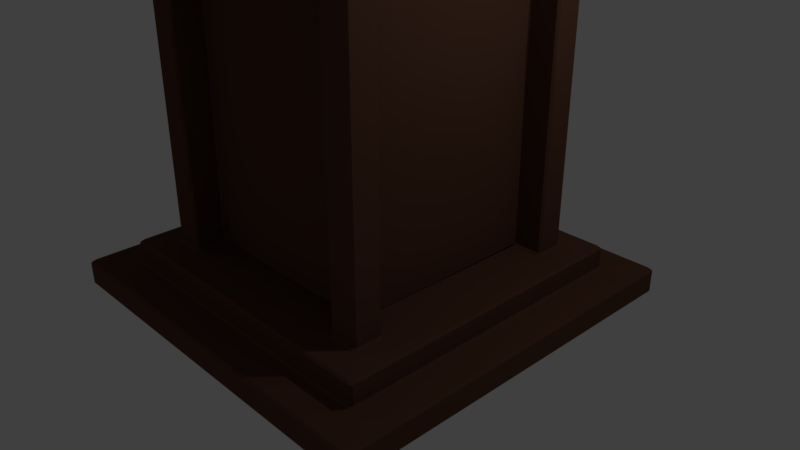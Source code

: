 # Source: lantern.blend  (saved by Blender 2.78.0; exported with 4.5.12 LTS)
import bpy
from mathutils import Matrix  # noqa: F401  (used for matrix-valued properties, if any)

bpy.ops.wm.read_factory_settings(use_empty=True)
scene = bpy.context.scene
scene.name = 'Scene'

# ---- collections
col_collection_1 = bpy.data.collections.new('Collection 1'); scene.collection.children.link(col_collection_1)

# ---- materials (node trees are filled in below, after node groups)
mat_0_lantern = bpy.data.materials.new('0_lantern')
mat_0_lantern.alpha_threshold = 0.0
mat_0_lantern.use_transparent_shadow = False
mat_0_lantern.diffuse_color = (0.1256, 0.05571, 0.03599, 1.0)
mat_0_lantern.roughness = 0.5
mat_0_lantern.specular_intensity = 0.09851
mat_0_lantern.line_color = (0.0, 0.0, 0.0, 1.0)

# ---- material node trees

# ---- world
world_world = bpy.data.worlds.new('World'); scene.world = world_world
world_world.color = (0.05088, 0.05088, 0.05088)
world_world.use_sun_shadow = False
world_world.sun_shadow_jitter_overblur = 0.0
world_world.cycles.sampling_method = 'MANUAL'

# ---- cameras
cam_camera = bpy.data.cameras.new('Camera')
cam_camera.clip_end = 100.0
cam_camera.lens = 35.0
cam_camera.sensor_width = 32.0
cam_camera.sensor_height = 18.0
cam_camera.ortho_scale = 7.314
cam_camera.dof.focus_distance = 0.0
cam_camera.dof.aperture_fstop = 128.0

# ---- lights
light_lamp = bpy.data.lights.new('Lamp', 'POINT')
light_lamp.transmission_factor = 0.0
light_lamp.cutoff_distance = 30.0
light_lamp.energy = 100.0
light_lamp.shadow_buffer_clip_start = 1.001
light_lamp.shadow_soft_size = 0.1
light_lamp.shadow_maximum_resolution = 0.006
light_lamp.use_absolute_resolution = True

# ---- meshes
me_cube = bpy.data.meshes.new('Cube')
me_cube.from_pydata([(2.129, 2.087, -0.1551), (2.087, 2.129, -0.1551), (2.069, 2.099, -0.1251), (2.099, 2.069, -0.1251), (2.129, -2.087, -0.1551), (2.099, -2.069, -0.1251), (2.069, -2.099, -0.1251), (2.087, -2.129, -0.1551), (-2.087, -2.129, -0.1551), (-2.069, -2.099, -0.1251), (-2.099, -2.069, -0.1251), (-2.129, -2.087, -0.1551), (-2.087, 2.129, -0.1551), (-2.129, 2.087, -0.1551), (-2.099, 2.069, -0.1251), (-2.069, 2.099, -0.1251), (2.069, 2.099, 0.1251), (2.027, 2.069, 0.1551), (2.069, 2.027, 0.1551), (2.099, 2.069, 0.1251), (2.069, -2.099, 0.1251), (2.099, -2.069, 0.1251), (2.069, -2.027, 0.1551), (2.027, -2.069, 0.1551), (-2.099, -2.069, 0.1251), (-2.069, -2.099, 0.1251), (-2.027, -2.069, 0.1551), (-2.069, -2.027, 0.1551), (-2.099, 2.069, 0.1251), (-2.069, 2.027, 0.1551), (-2.027, 2.069, 0.1551), (-2.069, 2.099, 0.1251), (2.583, 2.553, -0.1851), (2.553, 2.583, -0.1851), (2.51, 2.553, -0.1551), (2.553, 2.51, -0.1551), (2.583, -2.553, -0.1851), (2.553, -2.51, -0.1551), (2.51, -2.553, -0.1551), (2.553, -2.583, -0.1851), (-2.553, -2.583, -0.1851), (-2.51, -2.553, -0.1551), (-2.553, -2.51, -0.1551), (-2.583, -2.553, -0.1851), (-2.553, 2.583, -0.1851), (-2.583, 2.553, -0.1851), (-2.553, 2.51, -0.1551), (-2.51, 2.553, -0.1551), (2.583, 2.553, -0.4751), (2.553, 2.553, -0.5051), (2.553, 2.583, -0.4751), (2.583, -2.553, -0.4751), (2.553, -2.583, -0.4751), (2.553, -2.553, -0.5051), (-2.553, -2.583, -0.4751), (-2.583, -2.553, -0.4751), (-2.553, -2.553, -0.5051), (-2.553, 2.583, -0.4751), (-2.553, 2.553, -0.5051), (-2.583, 2.553, -0.4751), (1.694, 1.736, 0.1551), (1.676, 1.706, 0.1851), (1.706, 1.676, 0.1851), (1.736, 1.694, 0.1551), (1.706, -1.676, 0.1851), (1.676, -1.706, 0.1851), (1.694, -1.736, 0.1551), (1.736, -1.694, 0.1551), (-1.676, -1.706, 0.1851), (-1.706, -1.676, 0.1851), (-1.736, -1.694, 0.1551), (-1.694, -1.736, 0.1551), (-1.676, 1.706, 0.1851), (-1.694, 1.736, 0.1551), (-1.736, 1.694, 0.1551), (-1.706, 1.676, 0.1851), (1.706, 1.349, 0.1851), (1.676, 1.319, 0.1851), (1.676, 1.289, 0.1551), (1.736, 1.319, 0.1551), (1.706, -1.349, 0.1851), (1.736, -1.319, 0.1551), (1.676, -1.289, 0.1551), (1.676, -1.319, 0.1851), (1.349, 1.706, 0.1851), (1.319, 1.736, 0.1551), (1.289, 1.676, 0.1551), (1.319, 1.676, 0.1851), (-1.349, 1.706, 0.1851), (-1.319, 1.676, 0.1851), (-1.289, 1.676, 0.1551), (-1.319, 1.736, 0.1551), (1.349, -1.706, 0.1851), (1.319, -1.676, 0.1851), (1.289, -1.676, 0.1551), (1.319, -1.736, 0.1551), (-1.349, -1.706, 0.1851), (-1.319, -1.736, 0.1551), (-1.289, -1.676, 0.1551), (-1.319, -1.676, 0.1851), (-1.706, -1.349, 0.1851), (-1.676, -1.319, 0.1851), (-1.676, -1.289, 0.1551), (-1.736, -1.319, 0.1551), (-1.706, 1.349, 0.1851), (-1.736, 1.319, 0.1551), (-1.676, 1.289, 0.1551), (-1.676, 1.319, 0.1851), (-1.319, 1.319, 0.1851), (-1.289, 1.289, 0.1551), (-1.289, -1.289, 0.1551), (-1.319, -1.319, 0.1851), (1.289, 1.289, 0.1551), (1.319, 1.319, 0.1851), (1.319, -1.319, 0.1851), (1.289, -1.289, 0.1551), (1.735, 1.693, 5.146), (1.706, 1.676, 5.125), (1.676, 1.706, 5.125), (1.693, 1.735, 5.146), (1.735, -1.693, 5.146), (1.693, -1.735, 5.146), (1.676, -1.706, 5.125), (1.706, -1.676, 5.125), (-1.693, -1.735, 5.146), (-1.735, -1.693, 5.146), (-1.706, -1.676, 5.125), (-1.676, -1.706, 5.125), (-1.693, 1.735, 5.146), (-1.676, 1.706, 5.125), (-1.706, 1.676, 5.125), (-1.735, 1.693, 5.146), (1.735, 1.378, 5.146), (1.735, 1.304, 5.146), (1.676, 1.289, 5.155), (1.676, 1.319, 5.125), (1.706, 1.349, 5.125), (1.735, -1.378, 5.146), (1.706, -1.349, 5.125), (1.676, -1.319, 5.125), (1.676, -1.289, 5.155), (1.735, -1.304, 5.146), (1.378, 1.735, 5.146), (1.349, 1.706, 5.125), (1.319, 1.676, 5.125), (1.289, 1.676, 5.155), (1.304, 1.735, 5.146), (-1.378, 1.735, 5.146), (-1.304, 1.735, 5.146), (-1.289, 1.676, 5.155), (-1.319, 1.676, 5.125), (-1.349, 1.706, 5.125), (1.378, -1.735, 5.146), (1.304, -1.735, 5.146), (1.289, -1.676, 5.155), (1.319, -1.676, 5.125), (1.349, -1.706, 5.125), (-1.378, -1.735, 5.146), (-1.349, -1.706, 5.125), (-1.319, -1.676, 5.125), (-1.289, -1.676, 5.155), (-1.304, -1.735, 5.146), (-1.735, -1.378, 5.146), (-1.735, -1.304, 5.146), (-1.676, -1.289, 5.155), (-1.676, -1.319, 5.125), (-1.706, -1.349, 5.125), (-1.735, 1.378, 5.146), (-1.706, 1.349, 5.125), (-1.676, 1.319, 5.125), (-1.676, 1.289, 5.155), (-1.735, 1.304, 5.146), (-1.289, 1.289, 5.155), (-1.319, 1.319, 5.125), (-1.319, -1.319, 5.125), (-1.289, -1.289, 5.155), (1.319, 1.319, 5.125), (1.289, 1.289, 5.155), (1.289, -1.289, 5.155), (1.319, -1.319, 5.125), (2.593, 2.563, 4.918), (2.565, 2.523, 4.896), (2.523, 2.565, 4.896), (2.563, 2.593, 4.918), (2.593, -2.563, 4.918), (2.563, -2.593, 4.918), (2.523, -2.565, 4.896), (2.565, -2.523, 4.896), (-2.563, -2.593, 4.918), (-2.593, -2.563, 4.918), (-2.565, -2.523, 4.896), (-2.523, -2.565, 4.896), (-2.563, 2.593, 4.918), (-2.523, 2.565, 4.896), (-2.565, 2.523, 4.896), (-2.593, 2.563, 4.918), (2.593, 2.035, 4.918), (2.593, 1.975, 4.918), (2.565, 1.945, 4.896), (2.565, 2.02, 4.896), (2.593, -2.035, 4.918), (2.565, -2.02, 4.896), (2.565, -1.945, 4.896), (2.593, -1.975, 4.918), (2.035, 2.593, 4.918), (2.02, 2.565, 4.896), (1.945, 2.565, 4.896), (1.975, 2.593, 4.918), (-2.035, 2.593, 4.918), (-1.975, 2.593, 4.918), (-1.945, 2.565, 4.896), (-2.02, 2.565, 4.896), (2.035, -2.593, 4.918), (1.975, -2.593, 4.918), (1.945, -2.565, 4.896), (2.02, -2.565, 4.896), (-2.035, -2.593, 4.918), (-2.02, -2.565, 4.896), (-1.945, -2.565, 4.896), (-1.975, -2.593, 4.918), (-2.593, -2.035, 4.918), (-2.593, -1.975, 4.918), (-2.565, -1.945, 4.896), (-2.565, -2.02, 4.896), (-2.593, 2.035, 4.918), (-2.565, 2.02, 4.896), (-2.565, 1.945, 4.896), (-2.593, 1.975, 4.918), (2.568, 2.529, 5.008), (2.593, 2.563, 4.961), (2.563, 2.593, 4.961), (2.529, 2.568, 5.008), (2.568, -2.529, 5.008), (2.529, -2.568, 5.008), (2.563, -2.593, 4.961), (2.593, -2.563, 4.961), (-2.529, -2.568, 5.008), (-2.568, -2.529, 5.008), (-2.593, -2.563, 4.961), (-2.563, -2.593, 4.961), (-2.529, 2.568, 5.008), (-2.563, 2.593, 4.961), (-2.593, 2.563, 4.961), (-2.568, 2.529, 5.008), (2.568, 2.021, 5.008), (2.568, 1.949, 5.008), (2.593, 1.975, 4.961), (2.593, 2.035, 4.961), (2.568, -2.021, 5.008), (2.593, -2.035, 4.961), (2.593, -1.975, 4.961), (2.568, -1.949, 5.008), (2.021, 2.568, 5.008), (2.035, 2.593, 4.961), (1.975, 2.593, 4.961), (1.949, 2.568, 5.008), (-2.021, 2.568, 5.008), (-1.949, 2.568, 5.008), (-1.975, 2.593, 4.961), (-2.035, 2.593, 4.961), (2.021, -2.568, 5.008), (1.949, -2.568, 5.008), (1.975, -2.593, 4.961), (2.035, -2.593, 4.961), (-2.021, -2.568, 5.008), (-2.035, -2.593, 4.961), (-1.975, -2.593, 4.961), (-1.949, -2.568, 5.008), (-2.568, -2.021, 5.008), (-2.568, -1.949, 5.008), (-2.593, -1.975, 4.961), (-2.593, -2.035, 4.961), (-2.568, 2.021, 5.008), (-2.593, 2.035, 4.961), (-2.593, 1.975, 4.961), (-2.568, 1.949, 5.008), (0.9883, 0.9583, 6.07), (1.013, 0.9743, 6.023), (0.9743, 1.013, 6.023), (0.9583, 0.9883, 6.07), (0.9883, -0.9584, 6.07), (0.9583, -0.9884, 6.07), (0.9743, -1.013, 6.023), (1.013, -0.9743, 6.023), (-0.9584, -0.9883, 6.07), (-0.9884, -0.9583, 6.07), (-1.013, -0.9743, 6.023), (-0.9743, -1.013, 6.023), (-0.9583, 0.9883, 6.07), (-0.9743, 1.013, 6.023), (-1.013, 0.9743, 6.023), (-0.9883, 0.9583, 6.07), (0.9883, 0.7939, 6.07), (0.9583, 0.7639, 6.07), (0.9583, 0.7339, 6.04), (1.013, 0.7476, 6.023), (1.013, 0.8191, 6.023), (0.9883, -0.7939, 6.07), (1.013, -0.8191, 6.023), (1.013, -0.7476, 6.023), (0.9583, -0.7339, 6.04), (0.9583, -0.7639, 6.07), (0.7939, 0.9883, 6.07), (0.8191, 1.013, 6.023), (0.7476, 1.013, 6.023), (0.734, 0.9583, 6.04), (0.764, 0.9583, 6.07), (-0.7939, 0.9883, 6.07), (-0.764, 0.9583, 6.07), (-0.734, 0.9583, 6.04), (-0.7476, 1.013, 6.023), (-0.8191, 1.013, 6.023), (0.7939, -0.9883, 6.07), (0.764, -0.9584, 6.07), (0.734, -0.9583, 6.04), (0.7476, -1.013, 6.023), (0.8191, -1.013, 6.023), (-0.7939, -0.9883, 6.07), (-0.8191, -1.013, 6.023), (-0.7476, -1.013, 6.023), (-0.734, -0.9583, 6.04), (-0.764, -0.9583, 6.07), (-0.9883, -0.7939, 6.07), (-0.9583, -0.7639, 6.07), (-0.9583, -0.7339, 6.04), (-1.013, -0.7476, 6.023), (-1.013, -0.8191, 6.023), (-0.9883, 0.7939, 6.07), (-1.013, 0.8191, 6.023), (-1.013, 0.7476, 6.023), (-0.9583, 0.7339, 6.04), (-0.9583, 0.7639, 6.07), (0.7944, -0.7639, 6.07), (0.7944, -0.7339, 6.04), (0.7344, -0.7339, 6.04), (0.7344, -0.7939, 6.04), (0.7644, -0.7939, 6.07), (-0.7945, -0.7639, 6.07), (-0.7644, -0.7939, 6.07), (-0.7344, -0.7939, 6.04), (-0.7345, -0.7339, 6.04), (-0.7945, -0.7339, 6.04), (0.7944, 0.7639, 6.07), (0.7644, 0.7939, 6.07), (0.7344, 0.7939, 6.04), (0.7344, 0.7339, 6.04), (0.7944, 0.7339, 6.04), (-0.7945, 0.7639, 6.07), (-0.7945, 0.7339, 6.04), (-0.7345, 0.7339, 6.04), (-0.7344, 0.7939, 6.04), (-0.7644, 0.7939, 6.07), (1.007, 0.9716, 6.816), (0.9883, 0.9583, 6.81), (0.9583, 0.9883, 6.81), (0.9716, 1.007, 6.816), (1.007, -0.9716, 6.816), (0.9716, -1.007, 6.816), (0.9583, -0.9884, 6.81), (0.9883, -0.9584, 6.81), (-0.9716, -1.007, 6.816), (-1.007, -0.9716, 6.816), (-0.9884, -0.9583, 6.81), (-0.9584, -0.9883, 6.81), (-0.9716, 1.007, 6.816), (-0.9583, 0.9883, 6.81), (-0.9883, 0.9583, 6.81), (-1.007, 0.9716, 6.816), (1.007, 0.8116, 6.816), (1.007, 0.745, 6.816), (0.9583, 0.7339, 6.84), (0.9583, 0.7639, 6.81), (0.9883, 0.7939, 6.81), (1.007, -0.8116, 6.816), (0.9883, -0.7939, 6.81), (0.9583, -0.7639, 6.81), (0.9583, -0.7339, 6.84), (1.007, -0.745, 6.816), (0.8116, 1.007, 6.816), (0.7939, 0.9883, 6.81), (0.764, 0.9583, 6.81), (0.734, 0.9583, 6.84), (0.745, 1.007, 6.816), (-0.8116, 1.007, 6.816), (-0.745, 1.007, 6.816), (-0.734, 0.9583, 6.84), (-0.764, 0.9583, 6.81), (-0.7939, 0.9883, 6.81), (0.8116, -1.007, 6.816), (0.745, -1.007, 6.816), (0.734, -0.9583, 6.84), (0.764, -0.9584, 6.81), (0.7939, -0.9883, 6.81), (-0.8116, -1.007, 6.816), (-0.7939, -0.9883, 6.81), (-0.764, -0.9583, 6.81), (-0.734, -0.9583, 6.84), (-0.745, -1.007, 6.816), (-1.007, -0.8116, 6.816), (-1.007, -0.745, 6.816), (-0.9583, -0.7339, 6.84), (-0.9583, -0.7639, 6.81), (-0.9883, -0.7939, 6.81), (-1.007, 0.8116, 6.816), (-0.9883, 0.7939, 6.81), (-0.9583, 0.7639, 6.81), (-0.9583, 0.7339, 6.84), (-1.007, 0.745, 6.816), (0.7944, -0.7339, 6.84), (0.7944, -0.7639, 6.81), (0.7644, -0.7939, 6.81), (0.7344, -0.7939, 6.84), (0.7344, -0.7339, 6.84), (-0.7945, -0.7339, 6.84), (-0.7345, -0.7339, 6.84), (-0.7344, -0.7939, 6.84), (-0.7644, -0.7939, 6.81), (-0.7945, -0.7639, 6.81), (0.7944, 0.7339, 6.84), (0.7344, 0.7339, 6.84), (0.7344, 0.7939, 6.84), (0.7644, 0.7939, 6.81), (0.7944, 0.7639, 6.81), (-0.7945, 0.7339, 6.84), (-0.7945, 0.7639, 6.81), (-0.7644, 0.7939, 6.81), (-0.7344, 0.7939, 6.84), (-0.7345, 0.7339, 6.84), (1.152, 1.122, 6.663), (1.133, 1.098, 6.656), (1.098, 1.133, 6.656), (1.122, 1.152, 6.663), (1.152, -1.122, 6.663), (1.122, -1.152, 6.663), (1.098, -1.133, 6.656), (1.133, -1.098, 6.656), (-1.122, -1.152, 6.663), (-1.152, -1.122, 6.663), (-1.133, -1.098, 6.656), (-1.098, -1.133, 6.656), (-1.122, 1.152, 6.663), (-1.098, 1.133, 6.656), (-1.133, 1.098, 6.656), (-1.152, 1.122, 6.663), (1.152, 0.9201, 6.663), (1.152, 0.8601, 6.663), (1.133, 0.8424, 6.656), (1.133, 0.909, 6.656), (1.152, -0.9201, 6.663), (1.133, -0.909, 6.656), (1.133, -0.8424, 6.656), (1.152, -0.8601, 6.663), (0.9201, 1.152, 6.663), (0.909, 1.133, 6.656), (0.8424, 1.133, 6.656), (0.8601, 1.152, 6.663), (-0.9201, 1.152, 6.663), (-0.8601, 1.152, 6.663), (-0.8424, 1.133, 6.656), (-0.909, 1.133, 6.656), (0.9201, -1.152, 6.663), (0.8601, -1.152, 6.663), (0.8424, -1.133, 6.656), (0.909, -1.133, 6.656), (-0.9201, -1.152, 6.663), (-0.909, -1.133, 6.656), (-0.8424, -1.133, 6.656), (-0.8601, -1.152, 6.663), (-1.152, -0.9201, 6.663), (-1.152, -0.8601, 6.663), (-1.133, -0.8424, 6.656), (-1.133, -0.909, 6.656), (-1.152, 0.9201, 6.663), (-1.133, 0.909, 6.656), (-1.133, 0.8424, 6.656), (-1.152, 0.8601, 6.663), (1.129, 1.091, 6.762), (1.152, 1.122, 6.712), (1.122, 1.152, 6.712), (1.091, 1.129, 6.762), (1.129, -1.091, 6.762), (1.091, -1.129, 6.762), (1.122, -1.152, 6.712), (1.152, -1.122, 6.712), (-1.091, -1.129, 6.762), (-1.129, -1.091, 6.762), (-1.152, -1.122, 6.712), (-1.122, -1.152, 6.712), (-1.091, 1.129, 6.762), (-1.122, 1.152, 6.712), (-1.152, 1.122, 6.712), (-1.129, 1.091, 6.762), (1.129, 0.9072, 6.762), (1.129, 0.8377, 6.762), (1.152, 0.8601, 6.712), (1.152, 0.9201, 6.712), (1.129, -0.9072, 6.762), (1.152, -0.9201, 6.712), (1.152, -0.8601, 6.712), (1.129, -0.8377, 6.762), (0.9072, 1.129, 6.762), (0.9201, 1.152, 6.712), (0.8601, 1.152, 6.712), (0.8377, 1.129, 6.762), (-0.9072, 1.129, 6.762), (-0.8377, 1.129, 6.762), (-0.8601, 1.152, 6.712), (-0.9201, 1.152, 6.712), (0.9072, -1.129, 6.762), (0.8377, -1.129, 6.762), (0.8601, -1.152, 6.712), (0.9201, -1.152, 6.712), (-0.9072, -1.129, 6.762), (-0.9201, -1.152, 6.712), (-0.8601, -1.152, 6.712), (-0.8377, -1.129, 6.762), (-1.129, -0.9072, 6.762), (-1.129, -0.8377, 6.762), (-1.152, -0.8601, 6.712), (-1.152, -0.9201, 6.712), (-1.129, 0.9072, 6.762), (-1.152, 0.9201, 6.712), (-1.152, 0.8601, 6.712), (-1.129, 0.8377, 6.762), (0.5666, 0.5289, 7.242), (0.5289, 0.5666, 7.242), (0.5137, 0.5137, 7.262), (0.5666, -0.5289, 7.242), (0.5137, -0.5137, 7.262), (0.5289, -0.5666, 7.242), (-0.5289, -0.5666, 7.242), (-0.5137, -0.5137, 7.262), (-0.5666, -0.5289, 7.242), (-0.5289, 0.5666, 7.242), (-0.5666, 0.5289, 7.242), (-0.5137, 0.5137, 7.262), (0.5666, 0.4727, 7.242), (0.5137, 0.4203, 7.262), (0.5666, 0.4031, 7.242), (0.5666, -0.4727, 7.242), (0.5666, -0.4031, 7.242), (0.5137, -0.4203, 7.262), (0.4727, 0.5666, 7.242), (0.4031, 0.5666, 7.242), (0.4203, 0.5137, 7.262), (-0.4727, 0.5666, 7.242), (-0.4203, 0.5137, 7.262), (-0.4031, 0.5666, 7.242), (0.4727, -0.5666, 7.242), (0.4203, -0.5137, 7.262), (0.4031, -0.5666, 7.242), (-0.4727, -0.5666, 7.242), (-0.4031, -0.5666, 7.242), (-0.4203, -0.5137, 7.262), (-0.5666, -0.4727, 7.242), (-0.5137, -0.4203, 7.262), (-0.5666, -0.4031, 7.242), (-0.5666, 0.4727, 7.242), (-0.5666, 0.4031, 7.242), (-0.5137, 0.4203, 7.262)], [], [(12, 1, 34, 47), (11, 13, 46, 42), (17, 30, 73, 91, 85, 60), (3, 19, 21, 5), (16, 2, 15, 31), (10, 24, 28, 14), (6, 20, 25, 9), (7, 8, 41, 38), (43, 45, 59, 55), (44, 33, 50, 57), (49, 53, 56, 58), (39, 40, 54, 52), (61, 84, 143, 118), (32, 36, 51, 48), (22, 18, 63, 79, 81, 67), (29, 27, 70, 103, 105, 74), (26, 23, 66, 95, 97, 71), (64, 80, 138, 123), (113, 77, 135, 176), (92, 65, 122, 156), (114, 93, 155, 179), (86, 90, 109, 112), (111, 101, 165, 174), (75, 104, 168, 130), (87, 113, 176, 144), (173, 172, 177, 176, 113, 112, 109, 108), (82, 78, 112, 115), (102, 110, 109, 106), (107, 108, 173, 169), (100, 69, 126, 166), (99, 111, 174, 159), (76, 62, 117, 136), (108, 109, 110, 111, 174, 175, 172, 173), (88, 72, 129, 151), (94, 115, 110, 98), (68, 96, 158, 127), (83, 114, 179, 139), (108, 89, 150, 173), (141, 133, 198, 202), (146, 148, 210, 206), (171, 163, 222, 226), (161, 153, 214, 218), (183, 204, 253, 230), (147, 128, 193, 211), (160, 175, 178, 154), (152, 121, 186, 215), (131, 167, 225, 194), (120, 137, 201, 187), (178, 177, 134, 140), (172, 149, 145, 177), (175, 164, 170, 172), (132, 116, 181, 199), (177, 178, 175, 172), (162, 125, 190, 223), (124, 157, 217, 191), (184, 200, 249, 235), (227, 221, 270, 274), (203, 197, 246, 250), (207, 209, 258, 254), (196, 180, 229, 247), (220, 189, 238, 271), (219, 213, 262, 266), (188, 216, 265, 239), (208, 192, 241, 259), (231, 252, 303, 278), (212, 185, 234, 263), (195, 224, 273, 242), (243, 272, 328, 290), (232, 248, 298, 283), (275, 269, 325, 329), (251, 245, 295, 299), (255, 257, 310, 304), (244, 228, 277, 296), (268, 237, 286, 326), (267, 261, 315, 319), (236, 264, 318, 287), (256, 240, 289, 311), (279, 302, 379, 354), (260, 233, 282, 316), (351, 308, 386, 425), (342, 293, 371, 422), (306, 343, 421, 380), (337, 323, 401, 417), (336, 313, 391, 410), (355, 378, 453, 430), (331, 347, 424, 405), (322, 285, 362, 402), (320, 314, 335, 339), (340, 334, 345, 349), (307, 288, 365, 387), (330, 324, 341, 348), (309, 350, 344, 305), (280, 297, 374, 359), (292, 276, 353, 372), (301, 332, 409, 375), (284, 317, 394, 363), (291, 327, 404, 366), (312, 281, 358, 392), (321, 338, 416, 395), (294, 346, 333, 300), (377, 369, 446, 450), (397, 389, 462, 466), (407, 399, 470, 474), (382, 384, 458, 454), (431, 452, 501, 478), (420, 426, 385, 381), (368, 352, 429, 447), (398, 361, 438, 471), (360, 393, 465, 439), (419, 412, 414, 427), (383, 364, 441, 459), (400, 406, 423, 413), (388, 357, 434, 463), (367, 403, 473, 442), (411, 390, 396, 415), (356, 373, 449, 435), (408, 418, 370, 376), (475, 469, 518, 522), (436, 464, 513, 487), (456, 440, 489, 507), (479, 500, 542, 525), (460, 433, 482, 511), (443, 472, 521, 490), (432, 448, 497, 483), (467, 461, 510, 514), (451, 445, 494, 498), (455, 457, 506, 502), (444, 428, 477, 495), (468, 437, 486, 519), (516, 485, 532, 554), (523, 517, 556, 558), (484, 512, 551, 530), (504, 488, 533, 545), (541, 537, 526, 544, 546, 535, 559, 555, 531, 553, 549, 528), (508, 481, 529, 548), (491, 520, 557, 534), (480, 496, 539, 527), (515, 509, 550, 552), (499, 493, 538, 540), (503, 505, 547, 543), (492, 476, 524, 536), (119, 142, 205, 182), (111, 110, 115, 114, 179, 178, 175, 174), (110, 115, 112, 109), (176, 177, 178, 179, 114, 115, 112, 113), (0, 1, 2, 3), (4, 5, 6, 7), (8, 9, 10, 11), (12, 13, 14, 15), (16, 17, 18, 19), (20, 21, 22, 23), (24, 25, 26, 27), (28, 29, 30, 31), (32, 33, 34, 35), (36, 37, 38, 39), (40, 41, 42, 43), (44, 45, 46, 47), (48, 49, 50), (51, 52, 53), (54, 55, 56), (57, 58, 59), (60, 61, 62, 63), (64, 65, 66, 67), (68, 69, 70, 71), (72, 73, 74, 75), (76, 77, 78, 79), (80, 81, 82, 83), (84, 85, 86, 87), (88, 89, 90, 91), (92, 93, 94, 95), (96, 97, 98, 99), (100, 101, 102, 103), (104, 105, 106, 107), (116, 117, 118, 119), (120, 121, 122, 123), (124, 125, 126, 127), (128, 129, 130, 131), (132, 133, 134, 135, 136), (137, 138, 139, 140, 141), (142, 143, 144, 145, 146), (147, 148, 149, 150, 151), (152, 153, 154, 155, 156), (157, 158, 159, 160, 161), (162, 163, 164, 165, 166), (167, 168, 169, 170, 171), (180, 181, 182, 183), (184, 185, 186, 187), (188, 189, 190, 191), (192, 193, 194, 195), (196, 197, 198, 199), (200, 201, 202, 203), (204, 205, 206, 207), (208, 209, 210, 211), (212, 213, 214, 215), (216, 217, 218, 219), (220, 221, 222, 223), (224, 225, 226, 227), (228, 229, 230, 231), (232, 233, 234, 235), (236, 237, 238, 239), (240, 241, 242, 243), (244, 245, 246, 247), (248, 249, 250, 251), (252, 253, 254, 255), (256, 257, 258, 259), (260, 261, 262, 263), (264, 265, 266, 267), (268, 269, 270, 271), (272, 273, 274, 275), (276, 277, 278, 279), (280, 281, 282, 283), (284, 285, 286, 287), (288, 289, 290, 291), (292, 293, 294, 295, 296), (297, 298, 299, 300, 301), (302, 303, 304, 305, 306), (307, 308, 309, 310, 311), (312, 313, 314, 315, 316), (317, 318, 319, 320, 321), (322, 323, 324, 325, 326), (327, 328, 329, 330, 331), (332, 333, 334, 335, 336), (337, 338, 339, 340, 341), (342, 343, 344, 345, 346), (347, 348, 349, 350, 351), (352, 353, 354, 355), (356, 357, 358, 359), (360, 361, 362, 363), (364, 365, 366, 367), (368, 369, 370, 371, 372), (373, 374, 375, 376, 377), (378, 379, 380, 381, 382), (383, 384, 385, 386, 387), (388, 389, 390, 391, 392), (393, 394, 395, 396, 397), (398, 399, 400, 401, 402), (403, 404, 405, 406, 407), (408, 409, 410, 411, 412), (413, 414, 415, 416, 417), (418, 419, 420, 421, 422), (423, 424, 425, 426, 427), (428, 429, 430, 431), (432, 433, 434, 435), (436, 437, 438, 439), (440, 441, 442, 443), (444, 445, 446, 447), (448, 449, 450, 451), (452, 453, 454, 455), (456, 457, 458, 459), (460, 461, 462, 463), (464, 465, 466, 467), (468, 469, 470, 471), (472, 473, 474, 475), (476, 477, 478, 479), (480, 481, 482, 483), (484, 485, 486, 487), (488, 489, 490, 491), (492, 493, 494, 495), (496, 497, 498, 499), (500, 501, 502, 503), (504, 505, 506, 507), (508, 509, 510, 511), (512, 513, 514, 515), (516, 517, 518, 519), (520, 521, 522, 523), (524, 525, 526), (527, 528, 529), (530, 531, 532), (533, 534, 535), (536, 537, 538), (539, 540, 541), (542, 543, 544), (545, 546, 547), (548, 549, 550), (551, 552, 553), (554, 555, 556), (557, 558, 559), (3, 5, 4, 0), (1, 12, 15, 2), (2, 16, 19, 3), (6, 9, 8, 7), (5, 21, 20, 6), (10, 14, 13, 11), (9, 25, 24, 10), (14, 28, 31, 15), (18, 22, 21, 19), (16, 31, 30, 17), (23, 26, 25, 20), (27, 29, 28, 24), (35, 37, 36, 32), (33, 44, 47, 34), (38, 41, 40, 39), (42, 46, 45, 43), (34, 1, 0, 35), (7, 38, 37, 4), (41, 8, 11, 42), (12, 47, 46, 13), (48, 51, 53, 49), (49, 58, 57, 50), (52, 54, 56, 53), (55, 59, 58, 56), (51, 36, 39, 52), (43, 55, 54, 40), (50, 33, 32, 48), (44, 57, 59, 45), (80, 64, 67, 81), (91, 73, 72, 88), (96, 68, 71, 97), (104, 75, 74, 105), (73, 30, 29, 74), (26, 71, 70, 27), (63, 18, 17, 60), (22, 67, 66, 23), (62, 76, 79, 63), (78, 82, 81, 79), (60, 85, 84, 61), (85, 91, 90, 86), (65, 92, 95, 66), (94, 98, 97, 95), (69, 100, 103, 70), (102, 106, 105, 103), (111, 99, 98, 110), (115, 94, 93, 114), (89, 108, 109, 90), (86, 112, 113, 87), (82, 115, 114, 83), (101, 111, 110, 102), (106, 109, 108, 107), (77, 113, 112, 78), (137, 120, 123, 138), (151, 129, 128, 147), (157, 124, 127, 158), (167, 131, 130, 168), (116, 132, 136, 117), (118, 143, 142, 119), (121, 152, 156, 122), (125, 162, 166, 126), (175, 160, 159, 174), (179, 155, 154, 178), (149, 172, 173, 150), (144, 176, 177, 145), (139, 179, 178, 140), (164, 175, 174, 165), (169, 173, 172, 170), (134, 177, 176, 135), (165, 101, 100, 166), (68, 127, 126, 69), (138, 80, 83, 139), (122, 65, 64, 123), (135, 77, 76, 136), (61, 118, 117, 62), (150, 89, 88, 151), (75, 130, 129, 72), (158, 96, 99, 159), (92, 156, 155, 93), (87, 144, 143, 84), (168, 104, 107, 169), (140, 134, 133, 141), (148, 146, 145, 149), (163, 171, 170, 164), (160, 154, 153, 161), (200, 184, 187, 201), (211, 193, 192, 208), (216, 188, 191, 217), (224, 195, 194, 225), (180, 196, 199, 181), (182, 205, 204, 183), (185, 212, 215, 186), (189, 220, 223, 190), (202, 198, 197, 203), (209, 207, 206, 210), (221, 227, 226, 222), (218, 214, 213, 219), (193, 128, 131, 194), (171, 226, 225, 167), (205, 142, 146, 206), (147, 211, 210, 148), (186, 121, 120, 187), (141, 202, 201, 137), (222, 163, 162, 223), (124, 191, 190, 125), (198, 133, 132, 199), (119, 182, 181, 116), (217, 157, 161, 218), (152, 215, 214, 153), (248, 232, 235, 249), (259, 241, 240, 256), (264, 236, 239, 265), (272, 243, 242, 273), (228, 244, 247, 229), (230, 253, 252, 231), (233, 260, 263, 234), (237, 268, 271, 238), (250, 246, 245, 251), (257, 255, 254, 258), (269, 275, 274, 270), (266, 262, 261, 267), (246, 197, 196, 247), (183, 230, 229, 180), (265, 216, 219, 266), (212, 263, 262, 213), (258, 209, 208, 259), (195, 242, 241, 192), (249, 200, 203, 250), (207, 254, 253, 204), (238, 189, 188, 239), (184, 235, 234, 185), (227, 274, 273, 224), (220, 271, 270, 221), (297, 280, 283, 298), (311, 289, 288, 307), (317, 284, 287, 318), (327, 291, 290, 328), (276, 292, 296, 277), (278, 303, 302, 279), (281, 312, 316, 282), (285, 322, 326, 286), (299, 295, 294, 300), (309, 305, 304, 310), (324, 330, 329, 325), (319, 315, 314, 320), (325, 269, 268, 326), (236, 287, 286, 237), (295, 245, 244, 296), (231, 278, 277, 228), (318, 264, 267, 319), (260, 316, 315, 261), (310, 257, 256, 311), (243, 290, 289, 240), (298, 248, 251, 299), (255, 304, 303, 252), (232, 283, 282, 233), (275, 329, 328, 272), (341, 324, 323, 337), (347, 331, 330, 348), (300, 333, 332, 301), (334, 340, 339, 335), (293, 342, 346, 294), (344, 350, 349, 345), (313, 336, 335, 314), (305, 344, 343, 306), (308, 351, 350, 309), (320, 339, 338, 321), (340, 349, 348, 341), (333, 346, 345, 334), (373, 356, 359, 374), (387, 365, 364, 383), (393, 360, 363, 394), (403, 367, 366, 404), (352, 368, 372, 353), (354, 379, 378, 355), (357, 388, 392, 358), (361, 398, 402, 362), (417, 401, 400, 413), (423, 406, 405, 424), (375, 409, 408, 376), (370, 418, 422, 371), (390, 411, 410, 391), (380, 421, 420, 381), (385, 426, 425, 386), (395, 416, 415, 396), (379, 302, 306, 380), (342, 422, 421, 343), (416, 338, 337, 417), (322, 402, 401, 323), (362, 285, 284, 363), (321, 395, 394, 317), (424, 347, 351, 425), (307, 387, 386, 308), (404, 327, 331, 405), (365, 288, 291, 366), (374, 297, 301, 375), (336, 410, 409, 332), (371, 293, 292, 372), (279, 354, 353, 276), (391, 313, 312, 392), (280, 359, 358, 281), (376, 370, 369, 377), (412, 419, 418, 408), (389, 397, 396, 390), (411, 415, 414, 412), (413, 423, 427, 414), (399, 407, 406, 400), (381, 385, 384, 382), (419, 427, 426, 420), (448, 432, 435, 449), (459, 441, 440, 456), (464, 436, 439, 465), (472, 443, 442, 473), (428, 444, 447, 429), (430, 453, 452, 431), (433, 460, 463, 434), (437, 468, 471, 438), (450, 446, 445, 451), (461, 467, 466, 462), (469, 475, 474, 470), (454, 458, 457, 455), (449, 373, 377, 450), (368, 447, 446, 369), (429, 352, 355, 430), (382, 454, 453, 378), (438, 361, 360, 439), (397, 466, 465, 393), (462, 389, 388, 463), (356, 435, 434, 357), (473, 403, 407, 474), (398, 471, 470, 399), (441, 364, 367, 442), (383, 459, 458, 384), (496, 480, 483, 497), (507, 489, 488, 504), (512, 484, 487, 513), (520, 491, 490, 521), (476, 492, 495, 477), (478, 501, 500, 479), (481, 508, 511, 482), (485, 516, 519, 486), (498, 494, 493, 499), (509, 515, 514, 510), (517, 523, 522, 518), (502, 506, 505, 503), (513, 464, 467, 514), (460, 511, 510, 461), (432, 483, 482, 433), (489, 440, 443, 490), (475, 522, 521, 472), (468, 519, 518, 469), (451, 498, 497, 448), (436, 487, 486, 437), (494, 445, 444, 495), (431, 478, 477, 428), (501, 452, 455, 502), (456, 507, 506, 457), (541, 528, 527, 539), (545, 533, 535, 546), (553, 531, 530, 551), (559, 535, 534, 557), (526, 537, 536, 524), (525, 542, 544, 526), (528, 549, 548, 529), (531, 555, 554, 532), (540, 538, 537, 541), (549, 553, 552, 550), (555, 559, 558, 556), (543, 547, 546, 544), (532, 485, 484, 530), (515, 552, 551, 512), (508, 548, 550, 509), (480, 527, 529, 481), (533, 488, 491, 534), (523, 558, 557, 520), (516, 554, 556, 517), (499, 540, 539, 496), (538, 493, 492, 536), (479, 525, 524, 476), (542, 500, 503, 543), (504, 545, 547, 505), (0, 4, 37, 35)])
_uv = me_cube.uv_layers.new(name='UVMap')
_uv.uv.foreach_set('vector', [0.3361, 0.8735, 0.493, 0.8746, 0.5091, 0.891, 0.3169, 0.8917, 0.5424, 0.6973, 0.7694, 0.6987, 0.7927, 0.7225, 0.5152, 0.7234, 0.78, 0.7372, 0.5361, 0.7371, 0.5575, 0.716, 0.5802, 0.7167, 0.7237, 0.7167, 0.76, 0.7167, 0.446, 0.1663, 0.4449, 0.1744, 0.3247, 0.1739, 0.3247, 0.1666, 0.4475, 0.1544, 0.4475, 0.1617, 0.3262, 0.162, 0.3274, 0.1539, 0.4417, 0.9866, 0.444, 0.9727, 0.6509, 0.9736, 0.6509, 0.9861, 0.6481, 0.9569, 0.6458, 0.9708, 0.4389, 0.9699, 0.4389, 0.9574, 0.4857, 0.922, 0.3327, 0.9211, 0.317, 0.905, 0.5041, 0.9044, 0.02315, 0.972, 0.2506, 0.972, 0.2505, 0.986, 0.02551, 0.9868, 0.2739, 0.9723, 0.4789, 0.9723, 0.4788, 0.9849, 0.2761, 0.9856, 0.2725, 0.3375, 0.08127, 0.3375, 0.08127, 0.1463, 0.2725, 0.1463, 0.4767, 0.9714, 0.2718, 0.9714, 0.2719, 0.9588, 0.4746, 0.9581, 0.3852, 0.1809, 0.3955, 0.1778, 0.3942, 0.3245, 0.3851, 0.3223, 0.2482, 0.971, 0.02076, 0.971, 0.02086, 0.957, 0.2458, 0.9563, 0.5287, 0.7108, 0.7726, 0.711, 0.7512, 0.732, 0.7285, 0.7313, 0.585, 0.7313, 0.5487, 0.7313, 0.7752, 0.7379, 0.5311, 0.7379, 0.5528, 0.7166, 0.5757, 0.7174, 0.719, 0.7174, 0.7552, 0.7174, 0.0794, 0.6926, 0.2608, 0.6922, 0.2444, 0.7085, 0.2173, 0.7083, 0.1084, 0.7068, 0.09297, 0.7066, 0.4127, 0.1809, 0.4233, 0.1777, 0.422, 0.33, 0.4125, 0.3276, 0.3302, 0.1808, 0.3412, 0.1779, 0.3407, 0.3245, 0.3302, 0.3216, 0.3715, 0.1776, 0.3827, 0.1791, 0.3817, 0.3239, 0.3711, 0.3248, 0.3587, 0.1807, 0.3697, 0.1779, 0.3692, 0.3247, 0.3587, 0.3218, 0.7221, 0.7135, 0.5818, 0.7135, 0.5818, 0.6924, 0.7221, 0.6924, 0.3332, 0.1807, 0.3438, 0.178, 0.3434, 0.3194, 0.3332, 0.3167, 0.3868, 0.1809, 0.3975, 0.1777, 0.3961, 0.33, 0.3866, 0.3276, 0.3972, 0.1779, 0.4075, 0.1802, 0.4074, 0.3218, 0.396, 0.3245, 0.2737, 0.6656, 0.2582, 0.669, 0.09367, 0.6731, 0.07685, 0.6707, 0.06768, 0.3552, 0.0822, 0.3519, 0.2468, 0.347, 0.2648, 0.3501, 0.5866, 0.7346, 0.7269, 0.7346, 0.7269, 0.7557, 0.5866, 0.7557, 0.5773, 0.7142, 0.5773, 0.6931, 0.7173, 0.6931, 0.7173, 0.7142, 0.3992, 0.1778, 0.41, 0.1801, 0.4098, 0.3271, 0.398, 0.3299, 0.3455, 0.1778, 0.3563, 0.1792, 0.3554, 0.3187, 0.3452, 0.3195, 0.3723, 0.1779, 0.3826, 0.1802, 0.3824, 0.3218, 0.3711, 0.3245, 0.3429, 0.1776, 0.3543, 0.1785, 0.3532, 0.3237, 0.3426, 0.3246, 0.2843, 0.3581, 0.2941, 0.3548, 0.4583, 0.3487, 0.4747, 0.3518, 0.4859, 0.6665, 0.472, 0.6699, 0.3079, 0.6753, 0.2963, 0.6728, 0.318, 0.1777, 0.3289, 0.1786, 0.3279, 0.3185, 0.3177, 0.3193, 0.216, 0.7107, 0.2158, 0.7267, 0.1094, 0.7252, 0.1096, 0.7093, 0.3603, 0.1809, 0.3706, 0.1778, 0.3692, 0.3245, 0.3601, 0.3223, 0.4251, 0.1778, 0.4358, 0.1801, 0.4357, 0.3271, 0.4239, 0.3299, 0.3058, 0.1808, 0.3163, 0.178, 0.3159, 0.3192, 0.3057, 0.3165, 0.3665, 0.773, 0.454, 0.773, 0.4784, 0.807, 0.3411, 0.8066, 0.4538, 0.8743, 0.3706, 0.8743, 0.3473, 0.8419, 0.4781, 0.8423, 0.4573, 0.8689, 0.3671, 0.8689, 0.3419, 0.8339, 0.4835, 0.8343, 0.3711, 0.8052, 0.4544, 0.8052, 0.4777, 0.8375, 0.3469, 0.8371, 0.02855, 0.7278, 0.06123, 0.7287, 0.0612, 0.7315, 0.02847, 0.7305, 0.3679, 0.8742, 0.3561, 0.8743, 0.3244, 0.8415, 0.344, 0.8416, 0.3716, 0.8033, 0.3716, 0.7909, 0.4539, 0.7909, 0.4539, 0.8033, 0.4571, 0.8052, 0.4688, 0.8051, 0.5006, 0.8379, 0.4809, 0.8378, 0.4731, 0.8694, 0.4603, 0.869, 0.4871, 0.834, 0.5092, 0.834, 0.3512, 0.7726, 0.3636, 0.7729, 0.3376, 0.8069, 0.3161, 0.8069, 0.367, 0.758, 0.4535, 0.758, 0.4535, 0.771, 0.367, 0.771, 0.371, 0.8885, 0.371, 0.8762, 0.4534, 0.8762, 0.4534, 0.8885, 0.3676, 0.8844, 0.3676, 0.871, 0.4568, 0.871, 0.4568, 0.8844, 0.4569, 0.773, 0.4692, 0.773, 0.5025, 0.8074, 0.4819, 0.8073, 0.2568, 0.3172, 0.1041, 0.3172, 0.1041, 0.1645, 0.2568, 0.1645, 0.3641, 0.8689, 0.3514, 0.869, 0.317, 0.8335, 0.3383, 0.8336, 0.3565, 0.8048, 0.3684, 0.8051, 0.3436, 0.8374, 0.3232, 0.8374, 0.02938, 0.7264, 0.06216, 0.7273, 0.06214, 0.7302, 0.02931, 0.7291, 0.06511, 0.7273, 0.2736, 0.727, 0.2736, 0.7301, 0.06509, 0.7305, 0.06607, 0.7272, 0.2735, 0.7269, 0.2735, 0.73, 0.06605, 0.7303, 0.06513, 0.7286, 0.2719, 0.7282, 0.2719, 0.7313, 0.0651, 0.7317, 0.2774, 0.7272, 0.308, 0.7285, 0.3075, 0.7309, 0.2773, 0.7299, 0.2775, 0.7273, 0.3082, 0.7286, 0.3077, 0.7311, 0.2774, 0.73, 0.06598, 0.7272, 0.2746, 0.7269, 0.2746, 0.73, 0.06596, 0.7304, 0.02908, 0.7264, 0.06205, 0.7273, 0.06202, 0.7302, 0.029, 0.7292, 0.2759, 0.7285, 0.3063, 0.7298, 0.3058, 0.7323, 0.2757, 0.7312, 0.03051, 0.7338, 0.06202, 0.7349, 0.1275, 0.8436, 0.1187, 0.8434, 0.2786, 0.7272, 0.3093, 0.7285, 0.3088, 0.731, 0.2785, 0.7299, 0.02823, 0.7265, 0.06118, 0.7274, 0.06115, 0.7303, 0.02816, 0.7293, 0.03021, 0.7326, 0.06197, 0.7337, 0.128, 0.8433, 0.1191, 0.843, 0.03136, 0.7325, 0.06295, 0.7335, 0.1286, 0.8426, 0.1198, 0.8423, 0.0665, 0.734, 0.2722, 0.7335, 0.2084, 0.8418, 0.1321, 0.8434, 0.06746, 0.7338, 0.2721, 0.7334, 0.2086, 0.8411, 0.1327, 0.8427, 0.06651, 0.7351, 0.2705, 0.7347, 0.2072, 0.8422, 0.1316, 0.8437, 0.2764, 0.7331, 0.3056, 0.7338, 0.2213, 0.8407, 0.2126, 0.841, 0.2765, 0.7333, 0.3059, 0.7339, 0.2212, 0.8414, 0.2124, 0.8417, 0.06738, 0.7339, 0.2732, 0.7334, 0.2094, 0.8418, 0.133, 0.8434, 0.03106, 0.7325, 0.06285, 0.7336, 0.1289, 0.8433, 0.12, 0.843, 0.2749, 0.7345, 0.304, 0.7351, 0.2199, 0.8417, 0.2112, 0.842, 0.6006, 0.7975, 0.6101, 0.7957, 0.6083, 0.8421, 0.6002, 0.839, 0.2776, 0.7332, 0.307, 0.7339, 0.2222, 0.8414, 0.2134, 0.8417, 0.4167, 0.2147, 0.4259, 0.2151, 0.4249, 0.2624, 0.4153, 0.2621, 0.6245, 0.7955, 0.6339, 0.7955, 0.6326, 0.8433, 0.6229, 0.8426, 0.6126, 0.7954, 0.6219, 0.7952, 0.6205, 0.8426, 0.611, 0.8423, 0.6757, 0.7955, 0.6851, 0.7955, 0.6837, 0.8433, 0.6741, 0.8426, 0.4308, 0.2714, 0.44, 0.2718, 0.4389, 0.3192, 0.4293, 0.3188, 0.4686, 0.9289, 0.4586, 0.9284, 0.4651, 0.916, 0.4771, 0.9162, 0.4048, 0.2146, 0.4142, 0.2148, 0.4127, 0.2618, 0.403, 0.262, 0.6875, 0.7958, 0.6968, 0.7969, 0.6965, 0.8424, 0.6866, 0.8435, 0.1351, 0.1828, 0.2221, 0.1828, 0.2221, 0.1925, 0.1351, 0.1925, 0.1351, 0.1961, 0.2221, 0.1961, 0.2221, 0.283, 0.1351, 0.283, 0.4284, 0.2154, 0.4379, 0.2164, 0.4374, 0.2611, 0.4277, 0.2626, 0.1218, 0.283, 0.1218, 0.1961, 0.1315, 0.1961, 0.1315, 0.283, 0.1351, 0.2963, 0.1351, 0.2866, 0.2221, 0.2866, 0.2221, 0.2963, 0.4068, 0.2734, 0.4163, 0.2716, 0.4144, 0.3184, 0.4063, 0.3154, 0.6364, 0.7958, 0.6457, 0.7969, 0.6453, 0.8424, 0.6354, 0.8435, 0.4189, 0.2713, 0.4283, 0.2715, 0.4267, 0.3185, 0.4171, 0.3187, 0.6518, 0.7975, 0.6612, 0.7957, 0.6594, 0.8421, 0.6514, 0.839, 0.3927, 0.2167, 0.4023, 0.2149, 0.4003, 0.2617, 0.3923, 0.2587, 0.4425, 0.2721, 0.4518, 0.2732, 0.4515, 0.3182, 0.4418, 0.3193, 0.6637, 0.7954, 0.6731, 0.7952, 0.6716, 0.8426, 0.6622, 0.8423, 0.2353, 0.283, 0.2256, 0.283, 0.2256, 0.1961, 0.2353, 0.1961, 0.6261, 0.7521, 0.7073, 0.7534, 0.7129, 0.7656, 0.6201, 0.7641, 0.3714, 0.8957, 0.4526, 0.8969, 0.4582, 0.9092, 0.3654, 0.9077, 0.7094, 0.7847, 0.6282, 0.7834, 0.6227, 0.7712, 0.7155, 0.7726, 0.4546, 0.9282, 0.3734, 0.927, 0.3679, 0.9147, 0.4607, 0.9162, 0.09835, 0.7522, 0.1103, 0.7522, 0.1103, 0.7552, 0.09833, 0.7551, 0.4545, 0.2034, 0.3675, 0.2034, 0.3675, 0.1937, 0.4545, 0.1937, 0.7113, 0.7533, 0.7213, 0.7532, 0.7298, 0.7664, 0.7174, 0.7659, 0.6243, 0.7834, 0.6143, 0.7835, 0.6057, 0.7704, 0.6182, 0.7709, 0.3574, 0.895, 0.3674, 0.8955, 0.3609, 0.9079, 0.3489, 0.9077, 0.2216, 0.2838, 0.1347, 0.2838, 0.1347, 0.1967, 0.2216, 0.1967, 0.3695, 0.927, 0.3595, 0.9271, 0.351, 0.914, 0.3634, 0.9144, 0.3495, 0.1645, 0.3935, 0.1645, 0.3935, 0.1694, 0.3495, 0.1694, 0.4565, 0.8969, 0.4665, 0.8968, 0.4751, 0.91, 0.4626, 0.9095, 0.7234, 0.7853, 0.7134, 0.7849, 0.7199, 0.7725, 0.7319, 0.7727, 0.6948, 0.8452, 0.6948, 0.8549, 0.6078, 0.8549, 0.6078, 0.8452, 0.6121, 0.7515, 0.6222, 0.7519, 0.6157, 0.7643, 0.6037, 0.7641, 0.6078, 0.8274, 0.6948, 0.8274, 0.6948, 0.8371, 0.6078, 0.8371, 0.1136, 0.75, 0.2155, 0.7507, 0.2154, 0.7536, 0.1136, 0.7529, 0.09964, 0.7499, 0.1116, 0.75, 0.1116, 0.753, 0.09962, 0.7529, 0.2194, 0.7531, 0.231, 0.7541, 0.2304, 0.7568, 0.2192, 0.756, 0.1001, 0.7584, 0.1111, 0.7584, 0.1368, 0.8027, 0.1334, 0.8027, 0.2207, 0.7509, 0.2323, 0.7518, 0.2317, 0.7546, 0.2205, 0.7537, 0.09806, 0.7499, 0.1101, 0.75, 0.11, 0.7529, 0.09804, 0.7529, 0.09762, 0.7529, 0.1096, 0.753, 0.1096, 0.7559, 0.09761, 0.7559, 0.1152, 0.75, 0.2171, 0.7507, 0.217, 0.7536, 0.1152, 0.753, 0.1132, 0.753, 0.2151, 0.7537, 0.215, 0.7566, 0.1132, 0.756, 0.1139, 0.7523, 0.2158, 0.7529, 0.2157, 0.7559, 0.1139, 0.7552, 0.2187, 0.7539, 0.2302, 0.7548, 0.2296, 0.7576, 0.2185, 0.7567, 0.2191, 0.7508, 0.2307, 0.7518, 0.2301, 0.7546, 0.2189, 0.7537, 0.2181, 0.7569, 0.2283, 0.7574, 0.1962, 0.8003, 0.1928, 0.8004, 0.1149, 0.7562, 0.214, 0.7568, 0.1887, 0.8005, 0.1406, 0.8005, 0.1014, 0.7561, 0.1124, 0.7562, 0.1381, 0.8005, 0.1347, 0.8005, 0.2184, 0.7591, 0.2286, 0.7597, 0.1964, 0.8026, 0.1931, 0.8027, 0.2098, 0.2143, 0.2098, 0.2641, 0.2098, 0.2696, 0.2043, 0.2696, 0.1545, 0.2696, 0.1489, 0.2696, 0.1489, 0.2641, 0.1489, 0.2143, 0.1489, 0.2087, 0.1545, 0.2087, 0.2043, 0.2087, 0.2098, 0.2087, 0.2197, 0.7569, 0.2299, 0.7574, 0.1977, 0.8004, 0.1944, 0.8004, 0.09984, 0.7561, 0.1108, 0.7562, 0.1365, 0.8004, 0.1331, 0.8004, 0.0994, 0.7591, 0.1103, 0.7592, 0.136, 0.8035, 0.1327, 0.8035, 0.1165, 0.7562, 0.2156, 0.7568, 0.1903, 0.8005, 0.1422, 0.8005, 0.1145, 0.7592, 0.2136, 0.7598, 0.1883, 0.8035, 0.1402, 0.8035, 0.1152, 0.7584, 0.2143, 0.7591, 0.189, 0.8027, 0.1409, 0.8027, 0.2176, 0.7599, 0.2279, 0.7604, 0.1957, 0.8034, 0.1924, 0.8034, 0.4684, 0.8746, 0.4566, 0.8743, 0.4814, 0.842, 0.5018, 0.842, 0.5482, 0.3556, 0.5607, 0.3523, 0.7257, 0.3476, 0.7467, 0.3507, 0.7559, 0.6668, 0.7368, 0.6702, 0.572, 0.6742, 0.5571, 0.6717, 0.102, 0.1653, 0.2547, 0.1653, 0.2547, 0.318, 0.102, 0.318, 0.9965, 0.6677, 0.9812, 0.6712, 0.816, 0.6778, 0.8019, 0.6754, 0.7871, 0.3587, 0.7999, 0.3553, 0.9652, 0.348, 0.9825, 0.3509, 0.4465, 0.1645, 0.4484, 0.1654, 0.4475, 0.1668, 0.446, 0.1663, 0.6524, 0.9555, 0.6506, 0.9579, 0.6481, 0.9569, 0.6489, 0.9537, 0.4374, 0.988, 0.4392, 0.9856, 0.4417, 0.9866, 0.4409, 0.9898, 0.3257, 0.1638, 0.3238, 0.163, 0.3247, 0.1616, 0.3262, 0.162, 0.7787, 0.7096, 0.7759, 0.7137, 0.7726, 0.711, 0.7761, 0.7073, 0.2634, 0.6894, 0.2654, 0.6911, 0.2633, 0.6942, 0.2608, 0.6922, 0.5278, 0.7415, 0.525, 0.7393, 0.5278, 0.7351, 0.5311, 0.7379, 0.53, 0.7384, 0.5328, 0.7343, 0.5361, 0.7371, 0.5326, 0.7407, 0.5105, 0.8953, 0.5125, 0.8969, 0.5104, 0.9, 0.5081, 0.898, 0.5083, 0.9034, 0.5064, 0.9063, 0.5041, 0.9044, 0.5065, 0.9017, 0.5089, 0.7249, 0.5118, 0.7207, 0.5152, 0.7234, 0.5115, 0.7274, 0.3145, 0.8944, 0.3125, 0.8928, 0.3146, 0.8898, 0.3169, 0.8917, 0.2458, 0.9563, 0.2461, 0.9532, 0.2483, 0.9555, 0.4768, 0.9574, 0.4746, 0.9581, 0.4749, 0.9554, 0.02308, 0.9876, 0.02551, 0.9868, 0.02523, 0.9898, 0.2761, 0.9856, 0.2758, 0.9883, 0.2739, 0.9863, 0.3568, 0.1776, 0.356, 0.179, 0.3543, 0.1785, 0.3547, 0.1769, 0.3845, 0.1795, 0.3827, 0.1791, 0.3833, 0.1776, 0.3852, 0.1783, 0.3581, 0.1796, 0.3563, 0.1792, 0.3569, 0.1777, 0.3588, 0.1784, 0.3289, 0.1786, 0.3294, 0.1771, 0.3314, 0.1777, 0.3306, 0.1791, 0.3429, 0.1776, 0.3412, 0.1779, 0.3405, 0.1766, 0.3424, 0.1759, 0.4233, 0.1777, 0.4236, 0.1759, 0.4257, 0.1765, 0.4251, 0.1778, 0.3955, 0.1778, 0.3958, 0.1761, 0.3978, 0.1767, 0.3972, 0.1779, 0.318, 0.1777, 0.3163, 0.178, 0.3156, 0.1768, 0.3175, 0.1761, 0.3715, 0.1776, 0.3697, 0.1779, 0.369, 0.1766, 0.371, 0.1759, 0.3706, 0.1778, 0.3708, 0.1761, 0.3728, 0.1767, 0.3723, 0.1779, 0.3455, 0.1778, 0.3438, 0.178, 0.3432, 0.1768, 0.3451, 0.1761, 0.3975, 0.1777, 0.3977, 0.1759, 0.3998, 0.1765, 0.3992, 0.1778, 0.3536, 0.325, 0.3532, 0.3237, 0.3549, 0.3233, 0.3555, 0.3244, 0.384, 0.3246, 0.3822, 0.3252, 0.3817, 0.3239, 0.3834, 0.3235, 0.3576, 0.3193, 0.3558, 0.3199, 0.3554, 0.3187, 0.357, 0.3183, 0.3283, 0.3197, 0.3279, 0.3185, 0.3295, 0.3181, 0.3301, 0.3191, 0.3439, 0.3255, 0.3417, 0.3265, 0.34, 0.3257, 0.3407, 0.3245, 0.3426, 0.3246, 0.4205, 0.3307, 0.422, 0.33, 0.4239, 0.3299, 0.4246, 0.3313, 0.4226, 0.332, 0.3927, 0.3252, 0.3942, 0.3245, 0.396, 0.3245, 0.3967, 0.3258, 0.3948, 0.3265, 0.319, 0.3202, 0.3169, 0.3212, 0.3152, 0.3204, 0.3159, 0.3192, 0.3177, 0.3193, 0.3724, 0.3257, 0.3703, 0.3267, 0.3685, 0.3259, 0.3692, 0.3247, 0.3711, 0.3248, 0.3678, 0.3252, 0.3692, 0.3245, 0.3711, 0.3245, 0.3718, 0.3258, 0.3699, 0.3265, 0.3464, 0.3204, 0.3444, 0.3214, 0.3427, 0.3206, 0.3434, 0.3194, 0.3452, 0.3195, 0.3946, 0.3307, 0.3961, 0.33, 0.398, 0.3299, 0.3987, 0.3313, 0.3967, 0.332, 0.5042, 0.8089, 0.5025, 0.8074, 0.5043, 0.8059, 0.5055, 0.8077, 0.5034, 0.8382, 0.5022, 0.8393, 0.5006, 0.8379, 0.5023, 0.8364, 0.314, 0.8332, 0.3153, 0.832, 0.317, 0.8335, 0.3152, 0.8351, 0.3228, 0.8401, 0.3244, 0.8415, 0.3227, 0.843, 0.3215, 0.8412, 0.4825, 0.8089, 0.4798, 0.8089, 0.4784, 0.807, 0.4819, 0.8073, 0.3369, 0.8085, 0.3376, 0.8069, 0.3411, 0.8066, 0.3397, 0.8085, 0.482, 0.8405, 0.4814, 0.842, 0.4781, 0.8423, 0.4794, 0.8404, 0.3434, 0.8401, 0.346, 0.8401, 0.3473, 0.8419, 0.344, 0.8416, 0.4815, 0.8393, 0.479, 0.8393, 0.4777, 0.8375, 0.4809, 0.8378, 0.3429, 0.8389, 0.3436, 0.8374, 0.3469, 0.8371, 0.3456, 0.839, 0.3377, 0.832, 0.3405, 0.8319, 0.3419, 0.8339, 0.3383, 0.8336, 0.4878, 0.8324, 0.4871, 0.834, 0.4835, 0.8343, 0.485, 0.8323, 0.3056, 0.7338, 0.3075, 0.7309, 0.3097, 0.7317, 0.3085, 0.7354, 0.3099, 0.7354, 0.307, 0.7339, 0.3088, 0.731, 0.3111, 0.7317, 0.3088, 0.7355, 0.3059, 0.7339, 0.3077, 0.7311, 0.31, 0.7318, 0.304, 0.7351, 0.3058, 0.7323, 0.3081, 0.733, 0.3069, 0.7367, 0.2764, 0.7331, 0.2721, 0.7334, 0.2735, 0.73, 0.2773, 0.7299, 0.06295, 0.7335, 0.06214, 0.7302, 0.06605, 0.7303, 0.06746, 0.7338, 0.06202, 0.7349, 0.0612, 0.7315, 0.0651, 0.7317, 0.06651, 0.7351, 0.2749, 0.7345, 0.2705, 0.7347, 0.2719, 0.7313, 0.2757, 0.7312, 0.2776, 0.7332, 0.2732, 0.7334, 0.2746, 0.73, 0.2785, 0.7299, 0.06285, 0.7336, 0.06202, 0.7302, 0.06596, 0.7304, 0.06738, 0.7339, 0.2765, 0.7333, 0.2722, 0.7335, 0.2736, 0.7301, 0.2774, 0.73, 0.06197, 0.7337, 0.06115, 0.7303, 0.06509, 0.7305, 0.0665, 0.734, 0.6457, 0.7969, 0.6464, 0.794, 0.6491, 0.7947, 0.6481, 0.7973, 0.4542, 0.2736, 0.4518, 0.2732, 0.4525, 0.2703, 0.4552, 0.2711, 0.6993, 0.7973, 0.6968, 0.7969, 0.6976, 0.794, 0.7003, 0.7947, 0.4379, 0.2164, 0.4385, 0.2134, 0.4413, 0.2141, 0.4403, 0.2168, 0.6364, 0.7958, 0.6339, 0.7955, 0.6332, 0.7934, 0.6355, 0.7921, 0.6386, 0.7935, 0.4163, 0.2716, 0.4138, 0.2691, 0.4172, 0.2676, 0.4197, 0.2691, 0.4189, 0.2713, 0.6101, 0.7957, 0.6076, 0.7933, 0.6109, 0.7917, 0.6134, 0.7932, 0.6126, 0.7954, 0.4284, 0.2154, 0.4259, 0.2151, 0.4252, 0.2129, 0.4276, 0.2116, 0.4306, 0.213, 0.4425, 0.2721, 0.44, 0.2718, 0.4393, 0.2696, 0.4417, 0.2683, 0.4447, 0.2698, 0.6612, 0.7957, 0.6587, 0.7933, 0.662, 0.7917, 0.6645, 0.7932, 0.6637, 0.7954, 0.6875, 0.7958, 0.6851, 0.7955, 0.6844, 0.7934, 0.6867, 0.7921, 0.6897, 0.7935, 0.4023, 0.2149, 0.3998, 0.2124, 0.4031, 0.2109, 0.4057, 0.2124, 0.4048, 0.2146, 0.4283, 0.2715, 0.4277, 0.2694, 0.4297, 0.2675, 0.4316, 0.2695, 0.4308, 0.2714, 0.6757, 0.7955, 0.6731, 0.7952, 0.6723, 0.7932, 0.6744, 0.7912, 0.6764, 0.7933, 0.6245, 0.7955, 0.6219, 0.7952, 0.6212, 0.7932, 0.6232, 0.7912, 0.6253, 0.7933, 0.4142, 0.2148, 0.4136, 0.2127, 0.4156, 0.2108, 0.4175, 0.2128, 0.4167, 0.2147, 0.6459, 0.8436, 0.6453, 0.8424, 0.6476, 0.8415, 0.6483, 0.8426, 0.4545, 0.3183, 0.4521, 0.3193, 0.4515, 0.3182, 0.4538, 0.3173, 0.6994, 0.8426, 0.697, 0.8436, 0.6965, 0.8424, 0.6988, 0.8415, 0.4381, 0.2623, 0.4374, 0.2611, 0.4397, 0.2604, 0.4403, 0.2613, 0.6368, 0.8442, 0.6337, 0.846, 0.6314, 0.8455, 0.6326, 0.8433, 0.6354, 0.8435, 0.413, 0.3189, 0.4144, 0.3184, 0.4171, 0.3187, 0.4179, 0.3208, 0.4156, 0.321, 0.6068, 0.8425, 0.6083, 0.8421, 0.611, 0.8423, 0.6119, 0.8445, 0.6095, 0.8448, 0.4291, 0.2633, 0.4261, 0.2651, 0.4238, 0.2646, 0.4249, 0.2624, 0.4277, 0.2626, 0.4431, 0.32, 0.4401, 0.3218, 0.4379, 0.3214, 0.4389, 0.3192, 0.4418, 0.3193, 0.658, 0.8425, 0.6594, 0.8421, 0.6622, 0.8423, 0.663, 0.8445, 0.6606, 0.8448, 0.688, 0.8442, 0.6849, 0.846, 0.6826, 0.8455, 0.6837, 0.8433, 0.6866, 0.8435, 0.3989, 0.2622, 0.4003, 0.2617, 0.403, 0.262, 0.4039, 0.2641, 0.4016, 0.2643, 0.426, 0.3208, 0.4267, 0.3185, 0.4293, 0.3188, 0.4301, 0.3209, 0.428, 0.3229, 0.6746, 0.8447, 0.6726, 0.8465, 0.6708, 0.8445, 0.6716, 0.8426, 0.6741, 0.8426, 0.6235, 0.8447, 0.6215, 0.8465, 0.6196, 0.8445, 0.6205, 0.8426, 0.6229, 0.8426, 0.4119, 0.2641, 0.4127, 0.2618, 0.4153, 0.2621, 0.416, 0.2642, 0.4139, 0.2662, 0.7313, 0.7677, 0.7298, 0.7664, 0.7324, 0.7644, 0.7334, 0.7661, 0.4787, 0.9097, 0.4766, 0.9113, 0.4751, 0.91, 0.4777, 0.908, 0.6021, 0.7707, 0.6043, 0.769, 0.6057, 0.7704, 0.6031, 0.7724, 0.3495, 0.9126, 0.351, 0.914, 0.3484, 0.9159, 0.3474, 0.9143, 0.718, 0.7672, 0.7141, 0.7671, 0.7129, 0.7656, 0.7174, 0.7659, 0.6149, 0.7655, 0.6157, 0.7643, 0.6201, 0.7641, 0.6189, 0.7656, 0.4658, 0.9148, 0.4651, 0.916, 0.4607, 0.9162, 0.4619, 0.9147, 0.3628, 0.9131, 0.3667, 0.9133, 0.3679, 0.9147, 0.3634, 0.9144, 0.4633, 0.9108, 0.4593, 0.9106, 0.4582, 0.9092, 0.4626, 0.9095, 0.3602, 0.9091, 0.3609, 0.9079, 0.3654, 0.9077, 0.3641, 0.9091, 0.6176, 0.7696, 0.6215, 0.7697, 0.6227, 0.7712, 0.6182, 0.7709, 0.7206, 0.7712, 0.7199, 0.7725, 0.7155, 0.7726, 0.7167, 0.7712, 0.2279, 0.7604, 0.2296, 0.7576, 0.2319, 0.7583, 0.2307, 0.7619, 0.2327, 0.759, 0.2299, 0.7574, 0.2317, 0.7546, 0.2339, 0.7553, 0.2311, 0.7589, 0.2283, 0.7574, 0.2301, 0.7546, 0.2323, 0.7553, 0.2286, 0.7597, 0.2304, 0.7568, 0.2326, 0.7576, 0.2314, 0.7612, 0.2176, 0.7599, 0.2136, 0.7598, 0.215, 0.7566, 0.2185, 0.7567, 0.1103, 0.7592, 0.1096, 0.7559, 0.1132, 0.756, 0.1145, 0.7592, 0.1111, 0.7584, 0.1103, 0.7552, 0.1139, 0.7552, 0.1152, 0.7584, 0.2184, 0.7591, 0.2143, 0.7591, 0.2157, 0.7559, 0.2192, 0.756, 0.2197, 0.7569, 0.2156, 0.7568, 0.217, 0.7536, 0.2205, 0.7537, 0.1124, 0.7562, 0.1116, 0.753, 0.1152, 0.753, 0.1165, 0.7562, 0.2181, 0.7569, 0.214, 0.7568, 0.2154, 0.7536, 0.2189, 0.7537, 0.1108, 0.7562, 0.11, 0.7529, 0.1136, 0.7529, 0.1149, 0.7562, 0.1957, 0.8034, 0.1982, 0.8054, 0.1949, 0.8068, 0.2002, 0.8024, 0.197, 0.8038, 0.1977, 0.8004, 0.1986, 0.8023, 0.1954, 0.8037, 0.1962, 0.8003, 0.1964, 0.8026, 0.1989, 0.8046, 0.1957, 0.806, 0.1924, 0.8034, 0.1893, 0.8069, 0.1883, 0.8035, 0.136, 0.8035, 0.1402, 0.8035, 0.1392, 0.8068, 0.1368, 0.8027, 0.1409, 0.8027, 0.1399, 0.8061, 0.1931, 0.8027, 0.19, 0.8061, 0.189, 0.8027, 0.1944, 0.8004, 0.1913, 0.8039, 0.1903, 0.8005, 0.1381, 0.8005, 0.1422, 0.8005, 0.1412, 0.8039, 0.1928, 0.8004, 0.1897, 0.8038, 0.1887, 0.8005, 0.1365, 0.8004, 0.1406, 0.8005, 0.1396, 0.8038, 0.446, 0.1663, 0.3247, 0.1666, 0.3238, 0.1645, 0.4465, 0.1645, 0.4484, 0.1638, 0.3257, 0.1638, 0.3262, 0.162, 0.4475, 0.1617, 0.4475, 0.1668, 0.4462, 0.1746, 0.4449, 0.1744, 0.446, 0.1663, 0.6481, 0.9569, 0.4389, 0.9574, 0.4374, 0.9537, 0.6489, 0.9537, 0.6506, 0.9579, 0.6479, 0.9712, 0.6458, 0.9708, 0.6481, 0.9569, 0.4417, 0.9866, 0.6509, 0.9861, 0.6524, 0.9898, 0.4409, 0.9898, 0.4392, 0.9856, 0.4419, 0.9723, 0.444, 0.9727, 0.4417, 0.9866, 0.3247, 0.1616, 0.326, 0.1537, 0.3274, 0.1539, 0.3262, 0.162, 0.7726, 0.711, 0.5287, 0.7108, 0.5244, 0.7065, 0.7761, 0.7073, 0.7843, 0.7415, 0.5326, 0.7407, 0.5361, 0.7371, 0.78, 0.7372, 0.2608, 0.6922, 0.0794, 0.6926, 0.07619, 0.6894, 0.2634, 0.6894, 0.5311, 0.7379, 0.7752, 0.7379, 0.7795, 0.7422, 0.5278, 0.7415, 0.5081, 0.898, 0.3159, 0.8987, 0.3125, 0.8953, 0.5105, 0.8953, 0.5125, 0.8944, 0.3145, 0.8944, 0.3169, 0.8917, 0.5091, 0.891, 0.5041, 0.9044, 0.317, 0.905, 0.3137, 0.9017, 0.5065, 0.9017, 0.5152, 0.7234, 0.7927, 0.7225, 0.7976, 0.7274, 0.5115, 0.7274, 0.5104, 0.9, 0.4908, 0.9182, 0.4889, 0.9162, 0.5081, 0.898, 0.4857, 0.922, 0.5041, 0.9044, 0.5064, 0.9063, 0.4875, 0.924, 0.5118, 0.7207, 0.5398, 0.6944, 0.5424, 0.6973, 0.5152, 0.7234, 0.3361, 0.8735, 0.3169, 0.8917, 0.3146, 0.8898, 0.3342, 0.8715, 0.2458, 0.9563, 0.02086, 0.957, 0.02084, 0.9531, 0.2461, 0.9532, 0.4788, 0.9885, 0.2758, 0.9883, 0.2761, 0.9856, 0.4788, 0.9849, 0.4746, 0.9581, 0.2719, 0.9588, 0.2718, 0.9552, 0.4749, 0.9554, 0.02551, 0.9868, 0.2505, 0.986, 0.2505, 0.99, 0.02523, 0.9898, 0.4768, 0.9574, 0.4789, 0.9711, 0.4767, 0.9714, 0.4746, 0.9581, 0.02315, 0.972, 0.02551, 0.9868, 0.02308, 0.9876, 0.02076, 0.9724, 0.2483, 0.9555, 0.2506, 0.9707, 0.2482, 0.971, 0.2458, 0.9563, 0.2739, 0.9723, 0.2761, 0.9856, 0.2739, 0.9863, 0.2718, 0.9726, 0.4233, 0.1777, 0.4127, 0.1809, 0.4118, 0.1798, 0.4236, 0.1759, 0.3175, 0.1761, 0.3294, 0.1771, 0.3289, 0.1786, 0.318, 0.1777, 0.3706, 0.1778, 0.3603, 0.1809, 0.3594, 0.1799, 0.3708, 0.1761, 0.3975, 0.1777, 0.3868, 0.1809, 0.3859, 0.1798, 0.3977, 0.1759, 0.5575, 0.716, 0.5361, 0.7371, 0.5328, 0.7343, 0.5547, 0.7131, 0.5278, 0.7351, 0.5501, 0.7137, 0.5528, 0.7166, 0.5311, 0.7379, 0.7512, 0.732, 0.7726, 0.711, 0.7759, 0.7137, 0.754, 0.7349, 0.2633, 0.6942, 0.2466, 0.7106, 0.2444, 0.7085, 0.2608, 0.6922, 0.3543, 0.1785, 0.3429, 0.1776, 0.3424, 0.1759, 0.3547, 0.1769, 0.7269, 0.7346, 0.5866, 0.7346, 0.585, 0.7313, 0.7285, 0.7313, 0.3844, 0.1799, 0.3958, 0.1761, 0.3955, 0.1778, 0.3852, 0.1809, 0.7237, 0.7167, 0.5802, 0.7167, 0.5818, 0.7135, 0.7221, 0.7135, 0.3827, 0.1791, 0.3715, 0.1776, 0.371, 0.1759, 0.3833, 0.1776, 0.216, 0.7107, 0.1096, 0.7093, 0.1084, 0.7068, 0.2173, 0.7083, 0.3563, 0.1792, 0.3455, 0.1778, 0.3451, 0.1761, 0.3569, 0.1777, 0.5773, 0.7142, 0.7173, 0.7142, 0.719, 0.7174, 0.5757, 0.7174, 0.3826, 0.1802, 0.3723, 0.1779, 0.3728, 0.1767, 0.3837, 0.1792, 0.3575, 0.1796, 0.369, 0.1766, 0.3697, 0.1779, 0.3587, 0.1807, 0.3163, 0.178, 0.3058, 0.1808, 0.3046, 0.1798, 0.3156, 0.1768, 0.3978, 0.1767, 0.4087, 0.1792, 0.4075, 0.1802, 0.3972, 0.1779, 0.4257, 0.1765, 0.437, 0.1791, 0.4358, 0.1801, 0.4251, 0.1778, 0.3438, 0.178, 0.3332, 0.1807, 0.332, 0.1797, 0.3432, 0.1768, 0.3998, 0.1765, 0.4111, 0.1791, 0.41, 0.1801, 0.3992, 0.1778, 0.3412, 0.1779, 0.3302, 0.1808, 0.329, 0.1797, 0.3405, 0.1766, 0.4205, 0.3307, 0.4118, 0.3285, 0.4125, 0.3276, 0.422, 0.33, 0.3177, 0.3193, 0.3279, 0.3185, 0.3283, 0.3197, 0.319, 0.3202, 0.3678, 0.3252, 0.3594, 0.3231, 0.3601, 0.3223, 0.3692, 0.3245, 0.3946, 0.3307, 0.3859, 0.3285, 0.3866, 0.3276, 0.3961, 0.33, 0.3536, 0.325, 0.3439, 0.3255, 0.3426, 0.3246, 0.3532, 0.3237, 0.3851, 0.3223, 0.3942, 0.3245, 0.3927, 0.3252, 0.3844, 0.3231, 0.3822, 0.3252, 0.3724, 0.3257, 0.3711, 0.3248, 0.3817, 0.3239, 0.3558, 0.3199, 0.3464, 0.3204, 0.3452, 0.3195, 0.3554, 0.3187, 0.3837, 0.3229, 0.3718, 0.3258, 0.3711, 0.3245, 0.3824, 0.3218, 0.3587, 0.3218, 0.3692, 0.3247, 0.3685, 0.3259, 0.3575, 0.3228, 0.3152, 0.3204, 0.3046, 0.3174, 0.3057, 0.3165, 0.3159, 0.3192, 0.396, 0.3245, 0.4074, 0.3218, 0.4086, 0.3229, 0.3967, 0.3258, 0.4239, 0.3299, 0.4357, 0.3271, 0.437, 0.3282, 0.4246, 0.3313, 0.3427, 0.3206, 0.332, 0.3176, 0.3332, 0.3167, 0.3434, 0.3194, 0.398, 0.3299, 0.4098, 0.3271, 0.4111, 0.3282, 0.3987, 0.3313, 0.34, 0.3257, 0.329, 0.3226, 0.3302, 0.3216, 0.3407, 0.3245, 0.3434, 0.3194, 0.3438, 0.178, 0.3455, 0.1778, 0.3452, 0.3195, 0.3581, 0.1796, 0.357, 0.3183, 0.3554, 0.3187, 0.3563, 0.1792, 0.422, 0.33, 0.4233, 0.1777, 0.4251, 0.1778, 0.4239, 0.3299, 0.3817, 0.3239, 0.3827, 0.1791, 0.3845, 0.1795, 0.3834, 0.3235, 0.3407, 0.3245, 0.3412, 0.1779, 0.3429, 0.1776, 0.3426, 0.3246, 0.356, 0.179, 0.3549, 0.3233, 0.3532, 0.3237, 0.3543, 0.1785, 0.3159, 0.3192, 0.3163, 0.178, 0.318, 0.1777, 0.3177, 0.3193, 0.3306, 0.1791, 0.3295, 0.3181, 0.3279, 0.3185, 0.3289, 0.1786, 0.3692, 0.3245, 0.3706, 0.1778, 0.3723, 0.1779, 0.3711, 0.3245, 0.3715, 0.1776, 0.3711, 0.3248, 0.3692, 0.3247, 0.3697, 0.1779, 0.3972, 0.1779, 0.396, 0.3245, 0.3942, 0.3245, 0.3955, 0.1778, 0.3961, 0.33, 0.3975, 0.1777, 0.3992, 0.1778, 0.398, 0.3299, 0.367, 0.771, 0.4535, 0.771, 0.454, 0.773, 0.3665, 0.773, 0.3706, 0.8743, 0.4538, 0.8743, 0.4534, 0.8762, 0.371, 0.8762, 0.3671, 0.8689, 0.4573, 0.8689, 0.4568, 0.871, 0.3676, 0.871, 0.3716, 0.8033, 0.4539, 0.8033, 0.4544, 0.8052, 0.3711, 0.8052, 0.3369, 0.8085, 0.3144, 0.8084, 0.3161, 0.8069, 0.3376, 0.8069, 0.344, 0.8416, 0.3244, 0.8415, 0.3228, 0.8401, 0.3434, 0.8401, 0.3429, 0.8389, 0.3215, 0.8388, 0.3232, 0.8374, 0.3436, 0.8374, 0.4878, 0.8324, 0.511, 0.8325, 0.5092, 0.834, 0.4871, 0.834, 0.5042, 0.8089, 0.4825, 0.8089, 0.4819, 0.8073, 0.5025, 0.8074, 0.5018, 0.842, 0.4814, 0.842, 0.482, 0.8405, 0.5034, 0.8406, 0.5022, 0.8393, 0.4815, 0.8393, 0.4809, 0.8378, 0.5006, 0.8379, 0.3153, 0.832, 0.3377, 0.832, 0.3383, 0.8336, 0.317, 0.8335, 0.3411, 0.8066, 0.4784, 0.807, 0.4798, 0.8089, 0.3397, 0.8085, 0.346, 0.8401, 0.4794, 0.8404, 0.4781, 0.8423, 0.3473, 0.8419, 0.3405, 0.8319, 0.485, 0.8323, 0.4835, 0.8343, 0.3419, 0.8339, 0.3469, 0.8371, 0.4777, 0.8375, 0.479, 0.8393, 0.3456, 0.839, 0.3244, 0.8415, 0.3561, 0.8743, 0.3545, 0.8759, 0.3227, 0.843, 0.4573, 0.8689, 0.4835, 0.8343, 0.4871, 0.834, 0.4603, 0.869, 0.4814, 0.842, 0.4566, 0.8743, 0.4538, 0.8743, 0.4781, 0.8423, 0.3679, 0.8742, 0.344, 0.8416, 0.3473, 0.8419, 0.3706, 0.8743, 0.5006, 0.8379, 0.4688, 0.8051, 0.4705, 0.8036, 0.5023, 0.8364, 0.3665, 0.773, 0.3411, 0.8066, 0.3376, 0.8069, 0.3636, 0.7729, 0.3419, 0.8339, 0.3671, 0.8689, 0.3641, 0.8689, 0.3383, 0.8336, 0.3497, 0.8707, 0.3152, 0.8351, 0.317, 0.8335, 0.3514, 0.869, 0.4784, 0.807, 0.454, 0.773, 0.4569, 0.773, 0.4819, 0.8073, 0.4709, 0.7713, 0.5043, 0.8059, 0.5025, 0.8074, 0.4692, 0.773, 0.3436, 0.8374, 0.3684, 0.8051, 0.3711, 0.8052, 0.3469, 0.8371, 0.4571, 0.8052, 0.4809, 0.8378, 0.4777, 0.8375, 0.4544, 0.8052, 0.06295, 0.7335, 0.03136, 0.7325, 0.02931, 0.7291, 0.06214, 0.7302, 0.2757, 0.7312, 0.3058, 0.7323, 0.304, 0.7351, 0.2749, 0.7345, 0.06285, 0.7336, 0.03106, 0.7325, 0.029, 0.7292, 0.06202, 0.7302, 0.06197, 0.7337, 0.03021, 0.7326, 0.02816, 0.7293, 0.06115, 0.7303, 0.3056, 0.7338, 0.2764, 0.7331, 0.2773, 0.7299, 0.3075, 0.7309, 0.02847, 0.7305, 0.0612, 0.7315, 0.06202, 0.7349, 0.03051, 0.7338, 0.307, 0.7339, 0.2776, 0.7332, 0.2785, 0.7299, 0.3088, 0.731, 0.3059, 0.7339, 0.2765, 0.7333, 0.2774, 0.73, 0.3077, 0.7311, 0.06605, 0.7303, 0.2735, 0.73, 0.2721, 0.7334, 0.06746, 0.7338, 0.2705, 0.7347, 0.06651, 0.7351, 0.0651, 0.7317, 0.2719, 0.7313, 0.2722, 0.7335, 0.0665, 0.734, 0.06509, 0.7305, 0.2736, 0.7301, 0.06596, 0.7304, 0.2746, 0.73, 0.2732, 0.7334, 0.06738, 0.7339, 0.2735, 0.73, 0.2735, 0.7269, 0.2774, 0.7272, 0.2773, 0.7299, 0.3104, 0.7291, 0.3097, 0.7317, 0.3075, 0.7309, 0.308, 0.7285, 0.06202, 0.7302, 0.06205, 0.7273, 0.06598, 0.7272, 0.06596, 0.7304, 0.2786, 0.7272, 0.2785, 0.7299, 0.2746, 0.73, 0.2746, 0.7269, 0.2719, 0.7313, 0.2719, 0.7282, 0.2759, 0.7285, 0.2757, 0.7312, 0.3088, 0.7305, 0.3081, 0.733, 0.3058, 0.7323, 0.3063, 0.7298, 0.06214, 0.7302, 0.06216, 0.7273, 0.06607, 0.7272, 0.06605, 0.7303, 0.06513, 0.7286, 0.0651, 0.7317, 0.0612, 0.7315, 0.06123, 0.7287, 0.3077, 0.7311, 0.3082, 0.7286, 0.3107, 0.7293, 0.31, 0.7318, 0.3118, 0.7292, 0.3111, 0.7317, 0.3088, 0.731, 0.3093, 0.7285, 0.06511, 0.7273, 0.06509, 0.7305, 0.06115, 0.7303, 0.06118, 0.7274, 0.2775, 0.7273, 0.2774, 0.73, 0.2736, 0.7301, 0.2736, 0.727, 0.4163, 0.2716, 0.4068, 0.2734, 0.4054, 0.2707, 0.4138, 0.2691, 0.4306, 0.213, 0.4385, 0.2134, 0.4379, 0.2164, 0.4284, 0.2154, 0.6612, 0.7957, 0.6518, 0.7975, 0.6504, 0.7948, 0.6587, 0.7933, 0.4023, 0.2149, 0.3927, 0.2167, 0.3913, 0.214, 0.3998, 0.2124, 0.6457, 0.7969, 0.6364, 0.7958, 0.6386, 0.7935, 0.6464, 0.794, 0.5992, 0.7948, 0.6076, 0.7933, 0.6101, 0.7957, 0.6006, 0.7975, 0.4518, 0.2732, 0.4425, 0.2721, 0.4447, 0.2698, 0.4525, 0.2703, 0.6968, 0.7969, 0.6875, 0.7958, 0.6897, 0.7935, 0.6976, 0.794, 0.2388, 0.1952, 0.2388, 0.2838, 0.2353, 0.283, 0.2353, 0.1961, 0.1351, 0.2963, 0.2221, 0.2963, 0.2229, 0.2997, 0.1343, 0.2997, 0.1218, 0.1961, 0.1218, 0.283, 0.1184, 0.2838, 0.1184, 0.1952, 0.1343, 0.1793, 0.2229, 0.1793, 0.2221, 0.1828, 0.1351, 0.1828, 0.2084, 0.8418, 0.2722, 0.7335, 0.2765, 0.7333, 0.2124, 0.8417, 0.3088, 0.7355, 0.2237, 0.8434, 0.2212, 0.8414, 0.3059, 0.7339, 0.2086, 0.8411, 0.2721, 0.7334, 0.2764, 0.7331, 0.2126, 0.841, 0.3085, 0.7354, 0.2239, 0.8427, 0.2213, 0.8407, 0.3056, 0.7338, 0.1289, 0.8433, 0.06285, 0.7336, 0.06738, 0.7339, 0.133, 0.8434, 0.2776, 0.7332, 0.2134, 0.8417, 0.2094, 0.8418, 0.2732, 0.7334, 0.2072, 0.8422, 0.2705, 0.7347, 0.2749, 0.7345, 0.2112, 0.842, 0.3069, 0.7367, 0.2225, 0.8437, 0.2199, 0.8417, 0.304, 0.7351, 0.1286, 0.8426, 0.06295, 0.7335, 0.06746, 0.7338, 0.1327, 0.8427, 0.06651, 0.7351, 0.1316, 0.8437, 0.1275, 0.8436, 0.06202, 0.7349, 0.3099, 0.7354, 0.2247, 0.8434, 0.2222, 0.8414, 0.307, 0.7339, 0.0665, 0.734, 0.1321, 0.8434, 0.128, 0.8433, 0.06197, 0.7337, 0.6764, 0.7933, 0.6844, 0.7934, 0.6851, 0.7955, 0.6757, 0.7955, 0.4142, 0.2148, 0.4048, 0.2146, 0.4057, 0.2124, 0.4136, 0.2127, 0.4197, 0.2691, 0.4277, 0.2694, 0.4283, 0.2715, 0.4189, 0.2713, 0.2221, 0.1961, 0.1351, 0.1961, 0.1351, 0.1925, 0.2221, 0.1925, 0.6339, 0.7955, 0.6245, 0.7955, 0.6253, 0.7933, 0.6332, 0.7934, 0.2221, 0.2866, 0.1351, 0.2866, 0.1351, 0.283, 0.2221, 0.283, 0.44, 0.2718, 0.4308, 0.2714, 0.4316, 0.2695, 0.4393, 0.2696, 0.6134, 0.7932, 0.6212, 0.7932, 0.6219, 0.7952, 0.6126, 0.7954, 0.4259, 0.2151, 0.4167, 0.2147, 0.4175, 0.2128, 0.4252, 0.2129, 0.6645, 0.7932, 0.6723, 0.7932, 0.6731, 0.7952, 0.6637, 0.7954, 0.1351, 0.1961, 0.1351, 0.283, 0.1315, 0.283, 0.1315, 0.1961, 0.2256, 0.1961, 0.2256, 0.283, 0.2221, 0.283, 0.2221, 0.1961, 0.413, 0.3189, 0.4054, 0.3161, 0.4063, 0.3154, 0.4144, 0.3184, 0.4277, 0.2626, 0.4374, 0.2611, 0.4381, 0.2623, 0.4291, 0.2633, 0.658, 0.8425, 0.6504, 0.8397, 0.6514, 0.839, 0.6594, 0.8421, 0.3989, 0.2622, 0.3913, 0.2594, 0.3923, 0.2587, 0.4003, 0.2617, 0.6459, 0.8436, 0.6368, 0.8442, 0.6354, 0.8435, 0.6453, 0.8424, 0.6002, 0.839, 0.6083, 0.8421, 0.6068, 0.8425, 0.5992, 0.8397, 0.4521, 0.3193, 0.4431, 0.32, 0.4418, 0.3193, 0.4515, 0.3182, 0.697, 0.8436, 0.688, 0.8442, 0.6866, 0.8435, 0.6965, 0.8424, 0.6741, 0.8426, 0.6837, 0.8433, 0.6826, 0.8455, 0.6746, 0.8447, 0.4119, 0.2641, 0.4039, 0.2641, 0.403, 0.262, 0.4127, 0.2618, 0.4171, 0.3187, 0.4267, 0.3185, 0.426, 0.3208, 0.4179, 0.3208, 0.6314, 0.8455, 0.6235, 0.8447, 0.6229, 0.8426, 0.6326, 0.8433, 0.4379, 0.3214, 0.4301, 0.3209, 0.4293, 0.3188, 0.4389, 0.3192, 0.611, 0.8423, 0.6205, 0.8426, 0.6196, 0.8445, 0.6119, 0.8445, 0.4238, 0.2646, 0.416, 0.2642, 0.4153, 0.2621, 0.4249, 0.2624, 0.6622, 0.8423, 0.6716, 0.8426, 0.6708, 0.8445, 0.663, 0.8445, 0.6083, 0.8421, 0.6101, 0.7957, 0.6126, 0.7954, 0.611, 0.8423, 0.6245, 0.7955, 0.6229, 0.8426, 0.6205, 0.8426, 0.6219, 0.7952, 0.6716, 0.8426, 0.6731, 0.7952, 0.6757, 0.7955, 0.6741, 0.8426, 0.6875, 0.7958, 0.6866, 0.8435, 0.6837, 0.8433, 0.6851, 0.7955, 0.6965, 0.8424, 0.6968, 0.7969, 0.6993, 0.7973, 0.6988, 0.8415, 0.6637, 0.7954, 0.6622, 0.8423, 0.6594, 0.8421, 0.6612, 0.7957, 0.4127, 0.2618, 0.4142, 0.2148, 0.4167, 0.2147, 0.4153, 0.2621, 0.4284, 0.2154, 0.4277, 0.2626, 0.4249, 0.2624, 0.4259, 0.2151, 0.4003, 0.2617, 0.4023, 0.2149, 0.4048, 0.2146, 0.403, 0.262, 0.4374, 0.2611, 0.4379, 0.2164, 0.4403, 0.2168, 0.4397, 0.2604, 0.4144, 0.3184, 0.4163, 0.2716, 0.4189, 0.2713, 0.4171, 0.3187, 0.4308, 0.2714, 0.4293, 0.3188, 0.4267, 0.3185, 0.4283, 0.2715, 0.6326, 0.8433, 0.6339, 0.7955, 0.6364, 0.7958, 0.6354, 0.8435, 0.6481, 0.7973, 0.6476, 0.8415, 0.6453, 0.8424, 0.6457, 0.7969, 0.4389, 0.3192, 0.44, 0.2718, 0.4425, 0.2721, 0.4418, 0.3193, 0.4542, 0.2736, 0.4538, 0.3173, 0.4515, 0.3182, 0.4518, 0.2732, 0.6078, 0.8371, 0.6948, 0.8371, 0.6954, 0.8403, 0.6071, 0.8403, 0.6078, 0.8239, 0.6948, 0.8239, 0.6948, 0.8274, 0.6078, 0.8274, 0.6954, 0.8581, 0.6071, 0.8581, 0.6078, 0.8549, 0.6948, 0.8549, 0.6948, 0.8452, 0.6078, 0.8452, 0.6078, 0.8416, 0.6948, 0.8416, 0.3495, 0.1694, 0.3935, 0.1694, 0.3935, 0.1712, 0.3495, 0.1712, 0.3492, 0.1629, 0.3938, 0.1629, 0.3935, 0.1645, 0.3495, 0.1645, 0.4545, 0.1937, 0.3675, 0.1937, 0.3669, 0.1905, 0.4552, 0.1905, 0.4545, 0.207, 0.3675, 0.207, 0.3675, 0.2034, 0.4545, 0.2034, 0.6149, 0.7655, 0.6021, 0.7653, 0.6037, 0.7641, 0.6157, 0.7643, 0.3634, 0.9144, 0.351, 0.914, 0.3495, 0.9126, 0.3628, 0.9131, 0.3602, 0.9091, 0.3474, 0.9089, 0.3489, 0.9077, 0.3609, 0.9079, 0.7206, 0.7712, 0.7334, 0.7715, 0.7319, 0.7727, 0.7199, 0.7725, 0.7313, 0.7677, 0.718, 0.7672, 0.7174, 0.7659, 0.7298, 0.7664, 0.4771, 0.9162, 0.4651, 0.916, 0.4658, 0.9148, 0.4787, 0.915, 0.4766, 0.9113, 0.4633, 0.9108, 0.4626, 0.9095, 0.4751, 0.91, 0.6043, 0.769, 0.6176, 0.7696, 0.6182, 0.7709, 0.6057, 0.7704, 0.6201, 0.7641, 0.7129, 0.7656, 0.7141, 0.7671, 0.6189, 0.7656, 0.4593, 0.9106, 0.3641, 0.9091, 0.3654, 0.9077, 0.4582, 0.9092, 0.6215, 0.7697, 0.7167, 0.7712, 0.7155, 0.7726, 0.6227, 0.7712, 0.4607, 0.9162, 0.3679, 0.9147, 0.3667, 0.9133, 0.4619, 0.9147, 0.6157, 0.7643, 0.6222, 0.7519, 0.6261, 0.7521, 0.6201, 0.7641, 0.7113, 0.7533, 0.7174, 0.7659, 0.7129, 0.7656, 0.7073, 0.7534, 0.7298, 0.7664, 0.7213, 0.7532, 0.724, 0.7515, 0.7324, 0.7644, 0.4546, 0.9282, 0.4607, 0.9162, 0.4651, 0.916, 0.4586, 0.9284, 0.6057, 0.7704, 0.6143, 0.7835, 0.6116, 0.7853, 0.6031, 0.7724, 0.3714, 0.8957, 0.3654, 0.9077, 0.3609, 0.9079, 0.3674, 0.8955, 0.4582, 0.9092, 0.4526, 0.8969, 0.4565, 0.8969, 0.4626, 0.9095, 0.4692, 0.895, 0.4777, 0.908, 0.4751, 0.91, 0.4665, 0.8968, 0.7199, 0.7725, 0.7134, 0.7849, 0.7094, 0.7847, 0.7155, 0.7726, 0.6243, 0.7834, 0.6182, 0.7709, 0.6227, 0.7712, 0.6282, 0.7834, 0.351, 0.914, 0.3595, 0.9271, 0.3568, 0.9289, 0.3484, 0.9159, 0.3695, 0.927, 0.3634, 0.9144, 0.3679, 0.9147, 0.3734, 0.927, 0.1103, 0.7592, 0.0994, 0.7591, 0.09761, 0.7559, 0.1096, 0.7559, 0.2192, 0.756, 0.2304, 0.7568, 0.2286, 0.7597, 0.2184, 0.7591, 0.1124, 0.7562, 0.1014, 0.7561, 0.09962, 0.7529, 0.1116, 0.753, 0.1108, 0.7562, 0.09984, 0.7561, 0.09804, 0.7529, 0.11, 0.7529, 0.2279, 0.7604, 0.2176, 0.7599, 0.2185, 0.7567, 0.2296, 0.7576, 0.09833, 0.7551, 0.1103, 0.7552, 0.1111, 0.7584, 0.1001, 0.7584, 0.2299, 0.7574, 0.2197, 0.7569, 0.2205, 0.7537, 0.2317, 0.7546, 0.2283, 0.7574, 0.2181, 0.7569, 0.2189, 0.7537, 0.2301, 0.7546, 0.1132, 0.756, 0.215, 0.7566, 0.2136, 0.7598, 0.1145, 0.7592, 0.2156, 0.7568, 0.1165, 0.7562, 0.1152, 0.753, 0.217, 0.7536, 0.214, 0.7568, 0.1149, 0.7562, 0.1136, 0.7529, 0.2154, 0.7536, 0.1139, 0.7552, 0.2157, 0.7559, 0.2143, 0.7591, 0.1152, 0.7584, 0.1116, 0.753, 0.1116, 0.75, 0.1152, 0.75, 0.1152, 0.753, 0.2207, 0.7509, 0.2205, 0.7537, 0.217, 0.7536, 0.2171, 0.7507, 0.2347, 0.7525, 0.2339, 0.7553, 0.2317, 0.7546, 0.2323, 0.7518, 0.2304, 0.7568, 0.231, 0.7541, 0.2334, 0.7547, 0.2326, 0.7576, 0.1136, 0.75, 0.1136, 0.7529, 0.11, 0.7529, 0.1101, 0.75, 0.2191, 0.7508, 0.2189, 0.7537, 0.2154, 0.7536, 0.2155, 0.7507, 0.1132, 0.753, 0.1132, 0.756, 0.1096, 0.7559, 0.1096, 0.753, 0.2331, 0.7525, 0.2323, 0.7553, 0.2301, 0.7546, 0.2307, 0.7518, 0.215, 0.7566, 0.2151, 0.7537, 0.2187, 0.7539, 0.2185, 0.7567, 0.2327, 0.7555, 0.2319, 0.7583, 0.2296, 0.7576, 0.2302, 0.7548, 0.1103, 0.7552, 0.1103, 0.7522, 0.1139, 0.7523, 0.1139, 0.7552, 0.2194, 0.7531, 0.2192, 0.756, 0.2157, 0.7559, 0.2158, 0.7529, 0.1392, 0.8068, 0.1336, 0.8068, 0.1327, 0.8035, 0.136, 0.8035, 0.1931, 0.8027, 0.1964, 0.8026, 0.1957, 0.806, 0.19, 0.8061, 0.1412, 0.8039, 0.1356, 0.8038, 0.1347, 0.8005, 0.1381, 0.8005, 0.1396, 0.8038, 0.134, 0.8038, 0.1331, 0.8004, 0.1365, 0.8004, 0.1949, 0.8068, 0.1893, 0.8069, 0.1924, 0.8034, 0.1957, 0.8034, 0.1334, 0.8027, 0.1368, 0.8027, 0.1399, 0.8061, 0.1343, 0.8061, 0.197, 0.8038, 0.1913, 0.8039, 0.1944, 0.8004, 0.1977, 0.8004, 0.1954, 0.8037, 0.1897, 0.8038, 0.1928, 0.8004, 0.1962, 0.8003, 0.1402, 0.8035, 0.1883, 0.8035, 0.1893, 0.8069, 0.1392, 0.8068, 0.1913, 0.8039, 0.1412, 0.8039, 0.1422, 0.8005, 0.1903, 0.8005, 0.1897, 0.8038, 0.1396, 0.8038, 0.1406, 0.8005, 0.1887, 0.8005, 0.1409, 0.8027, 0.189, 0.8027, 0.19, 0.8061, 0.1399, 0.8061, 0.1962, 0.8003, 0.2283, 0.7574, 0.2311, 0.7589, 0.1986, 0.8023, 0.1165, 0.7562, 0.1422, 0.8005, 0.1381, 0.8005, 0.1124, 0.7562, 0.2197, 0.7569, 0.1944, 0.8004, 0.1903, 0.8005, 0.2156, 0.7568, 0.2327, 0.759, 0.2002, 0.8024, 0.1977, 0.8004, 0.2299, 0.7574, 0.1964, 0.8026, 0.2286, 0.7597, 0.2314, 0.7612, 0.1989, 0.8046, 0.1149, 0.7562, 0.1406, 0.8005, 0.1365, 0.8004, 0.1108, 0.7562, 0.2181, 0.7569, 0.1928, 0.8004, 0.1887, 0.8005, 0.214, 0.7568, 0.1145, 0.7592, 0.1402, 0.8035, 0.136, 0.8035, 0.1103, 0.7592, 0.1883, 0.8035, 0.2136, 0.7598, 0.2176, 0.7599, 0.1924, 0.8034, 0.2307, 0.7619, 0.1982, 0.8054, 0.1957, 0.8034, 0.2279, 0.7604, 0.1368, 0.8027, 0.1111, 0.7584, 0.1152, 0.7584, 0.1409, 0.8027, 0.2184, 0.7591, 0.1931, 0.8027, 0.189, 0.8027, 0.2143, 0.7591, 0.4889, 0.9162, 0.332, 0.9152, 0.3159, 0.8987, 0.5081, 0.898])
me_cube.materials.append(mat_0_lantern)
me_cube.use_remesh_preserve_volume = False
me_cube.use_remesh_preserve_attributes = False
me_cube.use_mirror_vertex_groups = False
me_cube.update()

# ---- objects
ob_0_lantern = bpy.data.objects.new('0_lantern', me_cube)
ob_lamp = bpy.data.objects.new('Lamp', light_lamp)
ob_camera = bpy.data.objects.new('Camera', cam_camera)

# ---- transforms, parenting, visibility, modifiers, constraints
ob_0_lantern.location = (0.0, 0.0, 0.0)
ob_0_lantern.lock_rotations_4d = False
ob_0_lantern.empty_display_type = 'ARROWS'
ob_0_lantern.lineart.crease_threshold = 0.0
ob_lamp.location = (4.076, 1.005, 5.904)
ob_lamp.rotation_euler = (0.6503, 0.05522, 1.866)
ob_lamp.lock_rotations_4d = False
ob_lamp.empty_display_type = 'ARROWS'
ob_lamp.color = (0.0, 0.0, 0.0, 0.0)
ob_lamp.hide_viewport = True
ob_lamp.lineart.crease_threshold = 0.0
ob_camera.location = (7.481, -6.508, 5.344)
ob_camera.rotation_euler = (1.109, 0.0, 0.8149)
ob_camera.lock_rotations_4d = False
ob_camera.empty_display_type = 'ARROWS'
ob_camera.color = (0.0, 0.0, 0.0, 0.0)
ob_camera.hide_viewport = True
ob_camera.display_type = 'WIRE'
ob_camera.lineart.crease_threshold = 0.0

# ---- collection membership
col_collection_1.objects.link(ob_0_lantern)
col_collection_1.objects.link(ob_lamp)
col_collection_1.objects.link(ob_camera)

# ---- scene / render settings (as saved in the file)
scene.camera = ob_camera
scene.frame_start = 1; scene.frame_end = 250; scene.frame_set(1)
scene.render.engine = 'BLENDER_EEVEE_NEXT'
scene.render.resolution_percentage = 50
scene.render.dither_intensity = 0.0
scene.cycles.use_denoising = False
scene.cycles.samples = 128
scene.cycles.sampling_pattern = 'TABULATED_SOBOL'
scene.cycles.light_sampling_threshold = 0.0
scene.cycles.use_adaptive_sampling = False
scene.cycles.use_light_tree = False
scene.cycles.blur_glossy = 0.0
scene.cycles.sample_clamp_indirect = 0.0
scene.view_settings.view_transform = 'Standard'
bpy.context.view_layer.update()
